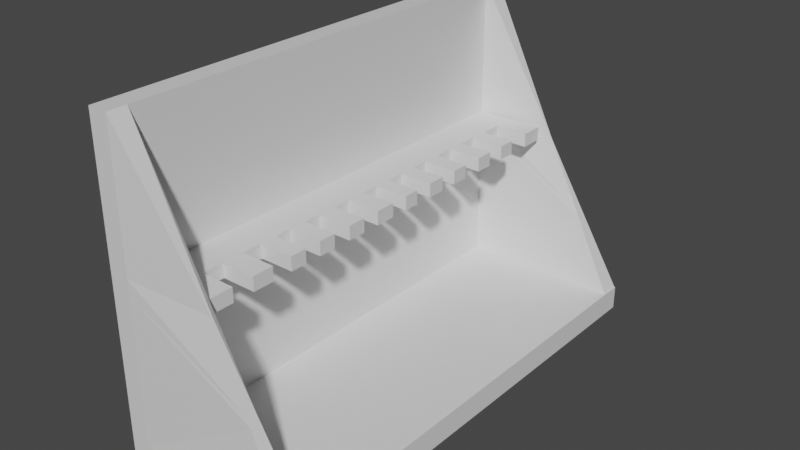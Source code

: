 # Source: GunRack.blend  (saved by Blender 2.80.75; exported with 4.5.12 LTS)
import bpy
from mathutils import Matrix  # noqa: F401  (used for matrix-valued properties, if any)

bpy.ops.wm.read_factory_settings(use_empty=True)
scene = bpy.context.scene
scene.name = 'Scene'

# ---- collections
col_collection = bpy.data.collections.new('Collection'); scene.collection.children.link(col_collection)

# ---- materials (node trees are filled in below, after node groups)
mat_material = bpy.data.materials.new('Material')
mat_material.alpha_threshold = 0.0
mat_material.use_transparent_shadow = False
mat_material.line_color = (0.0, 0.0, 0.0, 1.0)

# ---- material node trees
mat_material.use_nodes = True; mat_material.node_tree.nodes.clear()
_N = mat_material.node_tree.nodes; _L = mat_material.node_tree.links
n0 = _N.new('ShaderNodeOutputMaterial'); n0.name = 'Material Output'; n0.location = (300, 300)
n1 = _N.new('ShaderNodeBsdfPrincipled'); n1.name = 'Principled BSDF'; n1.location = (10, 300)
n1.distribution = 'GGX'
n1.subsurface_method = 'BURLEY'
n1.inputs[2].default_value = 0.4
n1.inputs[3].default_value = 1.45
n1.inputs[27].default_value = (0.0, 0.0, 0.0, 1.0)
n1.inputs[28].default_value = 1.0
_L.new(n1.outputs[0], n0.inputs[0])
n0.is_active_output = True

# ---- world
world_world = bpy.data.worlds.new('World'); scene.world = world_world
world_world.use_nodes = True; world_world.node_tree.nodes.clear()
_N = world_world.node_tree.nodes; _L = world_world.node_tree.links
n0 = _N.new('ShaderNodeOutputWorld'); n0.name = 'World Output'; n0.location = (300, 300)
n1 = _N.new('ShaderNodeBackground'); n1.name = 'Background'; n1.location = (10, 300)
n1.inputs[0].default_value = (0.05088, 0.05088, 0.05088, 1.0)
_L.new(n1.outputs[0], n0.inputs[0])
n0.is_active_output = True
world_world.color = (0.05088, 0.05088, 0.05088)
world_world.use_sun_shadow = False
world_world.sun_shadow_jitter_overblur = 0.0

# ---- meshes
me_cube = bpy.data.meshes.new('Cube')
me_cube.from_pydata([(1.0, 1.0, 1.0), (1.0, 1.0, -1.0), (1.0, -1.0, 1.0), (1.0, -1.0, -1.0), (-1.0, 1.0, 1.0), (-1.0, 1.0, -1.0), (-1.0, -1.0, 1.0), (-1.0, -1.0, -1.0), (1.0, 1.0, -0.8493), (-1.0, -1.0, -0.8493), (1.0, -1.0, -0.8493), (-1.0, 1.0, -0.8493), (-17.46, 1.0, -1.0), (-17.46, -1.0, -1.0), (-17.46, 1.0, -0.8493), (-17.46, -1.0, -0.8493), (-1.0, -0.9201, -1.0), (1.0, -0.9201, 1.0), (-1.0, -0.9201, 1.0), (1.0, -0.9201, -1.0), (1.0, -0.9201, -0.8493), (-1.0, -0.9201, -0.8493), (-17.46, -0.9201, -1.0), (-17.46, -0.9201, -0.8493), (-17.3, -1.0, -0.8493), (-9.546, -0.962, 0.12), (-9.546, -0.9581, 0.12), (-17.3, -0.9201, -0.8493), (-1.0, 0.9201, 1.0), (1.0, 0.9201, -1.0), (-1.0, 0.9201, -0.8493), (-17.46, 0.9201, -0.8493), (-1.0, 0.9201, -1.0), (1.0, 0.9201, 1.0), (1.0, 0.9201, -0.8493), (-17.46, 0.9201, -1.0), (-9.158, 0.9601, 0.0734), (-9.158, 0.96, 0.0734), (-17.35, 1.0, -0.8493), (-17.35, 0.9201, -0.8493), (-1.0, -1.0, 0.06285), (1.0, 1.0, 0.06285), (1.0, -1.0, 0.06285), (-1.0, 1.0, 0.06285), (1.0, -0.9201, 0.06285), (-1.0, -0.9201, 0.06285), (-13.48, -0.9812, -0.3712), (-13.48, -0.9389, -0.3712), (1.0, 0.9201, 0.06285), (-1.0, 0.9201, 0.06285), (-13.31, 0.9802, -0.3942), (-13.31, 0.9398, -0.3942), (-1.0, -1.0, 0.1496), (-13.11, -0.9795, -0.3257), (1.0, 1.0, 0.1496), (1.0, -1.0, 0.1496), (-1.0, 1.0, 0.1496), (1.0, -0.9201, 0.1496), (-1.0, -0.9201, 0.1496), (-13.11, -0.9406, -0.3257), (1.0, 0.9201, 0.1496), (-1.0, 0.9201, 0.1496), (-12.92, 0.9784, -0.3509), (-12.92, 0.9417, -0.3509), (-1.0, -0.7302, -1.0), (1.0, -0.7302, 1.0), (1.0, -0.7302, -0.8493), (-17.46, -0.7302, -1.0), (-1.0, -0.7302, 1.0), (1.0, -0.7302, -1.0), (-1.0, -0.7302, -0.8493), (-17.46, -0.7302, -0.8493), (-1.0, -0.7302, 0.06285), (1.0, -0.7302, 0.06285), (-1.0, -0.7302, 0.1496), (1.0, -0.7302, 0.1496), (-1.0, -0.818, -1.0), (1.0, -0.818, 1.0), (1.0, -0.818, -0.8493), (-17.46, -0.818, -1.0), (1.0, -0.818, 0.06285), (1.0, -0.818, 0.1496), (-1.0, -0.818, 1.0), (1.0, -0.818, -1.0), (-1.0, -0.818, -0.8493), (-17.46, -0.818, -0.8493), (-1.0, -0.818, 0.06285), (-1.0, -0.818, 0.1496), (-1.0, -0.6409, 1.0), (1.0, -0.6409, -1.0), (-1.0, -0.6409, -0.8493), (-17.46, -0.6409, -0.8493), (-1.0, -0.6409, 0.06285), (-1.0, -0.6409, 0.1496), (-1.0, -0.6409, -1.0), (1.0, -0.6409, 1.0), (1.0, -0.6409, -0.8493), (-17.46, -0.6409, -1.0), (1.0, -0.6409, 0.06285), (1.0, -0.6409, 0.1496), (-1.0, -0.5567, 1.0), (1.0, -0.5567, -1.0), (-1.0, -0.5567, -0.8493), (-17.46, -0.5567, -0.8493), (-1.0, -0.5567, 0.06285), (-1.0, -0.5567, 0.1496), (-1.0, -0.5567, -1.0), (1.0, -0.5567, 1.0), (1.0, -0.5567, -0.8493), (-17.46, -0.5567, -1.0), (1.0, -0.5567, 0.06285), (1.0, -0.5567, 0.1496), (-1.0, -0.4873, 1.0), (1.0, -0.4873, -1.0), (-1.0, -0.4873, -0.8493), (-17.46, -0.4873, -0.8493), (-1.0, -0.4873, 0.06285), (-1.0, -0.4873, 0.1496), (-1.0, -0.4873, -1.0), (1.0, -0.4873, 1.0), (1.0, -0.4873, -0.8493), (-17.46, -0.4873, -1.0), (1.0, -0.4873, 0.06285), (1.0, -0.4873, 0.1496), (-1.0, -0.4183, 1.0), (1.0, -0.4183, -1.0), (-1.0, -0.4183, -0.8493), (-17.46, -0.4183, -0.8493), (-1.0, -0.4183, 0.06285), (-1.0, -0.4183, 0.1496), (-1.0, -0.4183, -1.0), (1.0, -0.4183, 1.0), (1.0, -0.4183, -0.8493), (-17.46, -0.4183, -1.0), (1.0, -0.4183, 0.06285), (1.0, -0.4183, 0.1496), (-1.0, -0.3449, 1.0), (1.0, -0.3449, -1.0), (-1.0, -0.3449, -0.8493), (-17.46, -0.3449, -0.8493), (-1.0, -0.3449, 0.06285), (-1.0, -0.3449, 0.1496), (-1.0, -0.3449, -1.0), (1.0, -0.3449, 1.0), (1.0, -0.3449, -0.8493), (-17.46, -0.3449, -1.0), (1.0, -0.3449, 0.06285), (1.0, -0.3449, 0.1496), (-1.0, -0.2684, 1.0), (1.0, -0.2684, -1.0), (-1.0, -0.2684, -0.8493), (-17.46, -0.2684, -0.8493), (-1.0, -0.2684, 0.06285), (-1.0, -0.2684, 0.1496), (-1.0, -0.2684, -1.0), (1.0, -0.2684, 1.0), (1.0, -0.2684, -0.8493), (-17.46, -0.2684, -1.0), (1.0, -0.2684, 0.06285), (1.0, -0.2684, 0.1496), (-1.0, -0.1911, 1.0), (1.0, -0.1911, -1.0), (-1.0, -0.1911, -0.8493), (-17.46, -0.1911, -0.8493), (-1.0, -0.1911, 0.06285), (-1.0, -0.1911, 0.1496), (-1.0, -0.1911, -1.0), (1.0, -0.1911, 1.0), (1.0, -0.1911, -0.8493), (-17.46, -0.1911, -1.0), (1.0, -0.1911, 0.06285), (1.0, -0.1911, 0.1496), (-1.0, -0.1171, 1.0), (1.0, -0.1171, -1.0), (-1.0, -0.1171, -0.8493), (-17.46, -0.1171, -0.8493), (-1.0, -0.1171, 0.06285), (-1.0, -0.1171, 0.1496), (-1.0, -0.1171, -1.0), (1.0, -0.1171, 1.0), (1.0, -0.1171, -0.8493), (-17.46, -0.1171, -1.0), (1.0, -0.1171, 0.06285), (1.0, -0.1171, 0.1496), (-1.0, -0.03116, 1.0), (1.0, -0.03116, -1.0), (-1.0, -0.03116, -0.8493), (-17.46, -0.03116, -0.8493), (-1.0, -0.03116, 0.06285), (-1.0, -0.03116, 0.1496), (-1.0, -0.03116, -1.0), (1.0, -0.03116, 1.0), (1.0, -0.03116, -0.8493), (-17.46, -0.03116, -1.0), (1.0, -0.03116, 0.06285), (1.0, -0.03116, 0.1496), (-1.0, 0.04217, 1.0), (1.0, 0.04217, -1.0), (-1.0, 0.04217, -0.8493), (-17.46, 0.04217, -0.8493), (-1.0, 0.04217, 0.06285), (-1.0, 0.04217, 0.1496), (-1.0, 0.04217, -1.0), (1.0, 0.04217, 1.0), (1.0, 0.04217, -0.8493), (-17.46, 0.04217, -1.0), (1.0, 0.04217, 0.06285), (1.0, 0.04217, 0.1496), (-1.0, 0.108, 1.0), (1.0, 0.108, -1.0), (-1.0, 0.108, -0.8493), (-17.46, 0.108, -0.8493), (-1.0, 0.108, 0.06285), (-1.0, 0.108, 0.1496), (-1.0, 0.108, -1.0), (1.0, 0.108, 1.0), (1.0, 0.108, -0.8493), (-17.46, 0.108, -1.0), (1.0, 0.108, 0.06285), (1.0, 0.108, 0.1496), (-1.0, 0.1851, 1.0), (1.0, 0.1851, -1.0), (-1.0, 0.1851, -0.8493), (-17.46, 0.1851, -0.8493), (-1.0, 0.1851, 0.06285), (-1.0, 0.1851, 0.1496), (-1.0, 0.1851, -1.0), (1.0, 0.1851, 1.0), (1.0, 0.1851, -0.8493), (-17.46, 0.1851, -1.0), (1.0, 0.1851, 0.06285), (1.0, 0.1851, 0.1496), (-1.0, 0.2624, 1.0), (1.0, 0.2624, -1.0), (-1.0, 0.2624, -0.8493), (-17.46, 0.2624, -0.8493), (-1.0, 0.2624, 0.06285), (-1.0, 0.2624, 0.1496), (-1.0, 0.2624, -1.0), (1.0, 0.2624, 1.0), (1.0, 0.2624, -0.8493), (-17.46, 0.2624, -1.0), (1.0, 0.2624, 0.06285), (1.0, 0.2624, 0.1496), (-1.0, 0.3356, 1.0), (1.0, 0.3356, -1.0), (-1.0, 0.3356, -0.8493), (-17.46, 0.3356, -0.8493), (-1.0, 0.3356, 0.06285), (-1.0, 0.3356, 0.1496), (-1.0, 0.3356, -1.0), (1.0, 0.3356, 1.0), (1.0, 0.3356, -0.8493), (-17.46, 0.3356, -1.0), (1.0, 0.3356, 0.06285), (1.0, 0.3356, 0.1496), (-1.0, 0.4096, 1.0), (1.0, 0.4096, -1.0), (-1.0, 0.4096, -0.8493), (-17.46, 0.4096, -0.8493), (-1.0, 0.4096, 0.06285), (-1.0, 0.4096, 0.1496), (-1.0, 0.4096, -1.0), (1.0, 0.4096, 1.0), (1.0, 0.4096, -0.8493), (-17.46, 0.4096, -1.0), (1.0, 0.4096, 0.06285), (1.0, 0.4096, 0.1496), (-1.0, 0.496, 1.0), (1.0, 0.496, -1.0), (-1.0, 0.496, -0.8493), (-17.46, 0.496, -0.8493), (-1.0, 0.496, 0.06285), (-1.0, 0.496, 0.1496), (-1.0, 0.496, -1.0), (1.0, 0.496, 1.0), (1.0, 0.496, -0.8493), (-17.46, 0.496, -1.0), (1.0, 0.496, 0.06285), (1.0, 0.496, 0.1496), (-1.0, 0.5706, 1.0), (1.0, 0.5706, -1.0), (-1.0, 0.5706, -0.8493), (-17.46, 0.5706, -0.8493), (-1.0, 0.5706, 0.06285), (-1.0, 0.5706, 0.1496), (-1.0, 0.5706, -1.0), (1.0, 0.5706, 1.0), (1.0, 0.5706, -0.8493), (-17.46, 0.5706, -1.0), (1.0, 0.5706, 0.06285), (1.0, 0.5706, 0.1496), (-1.0, 0.65, 1.0), (1.0, 0.65, -1.0), (-1.0, 0.65, -0.8493), (-17.46, 0.65, -0.8493), (-1.0, 0.65, 0.06285), (-1.0, 0.65, 0.1496), (-1.0, 0.65, -1.0), (1.0, 0.65, 1.0), (1.0, 0.65, -0.8493), (-17.46, 0.65, -1.0), (1.0, 0.65, 0.06285), (1.0, 0.65, 0.1496), (-1.0, 0.7255, 1.0), (1.0, 0.7255, -1.0), (-1.0, 0.7255, -0.8493), (-17.46, 0.7255, -0.8493), (-1.0, 0.7255, 0.06285), (-1.0, 0.7255, 0.1496), (-1.0, 0.7255, -1.0), (1.0, 0.7255, 1.0), (1.0, 0.7255, -0.8493), (-17.46, 0.7255, -1.0), (1.0, 0.7255, 0.06285), (1.0, 0.7255, 0.1496), (-1.0, 0.8228, 1.0), (1.0, 0.8228, -1.0), (-1.0, 0.8228, -0.8493), (-17.46, 0.8228, -0.8493), (-1.0, 0.8228, 0.06285), (-1.0, 0.8228, 0.1496), (-1.0, 0.8228, -1.0), (1.0, 0.8228, 1.0), (1.0, 0.8228, -0.8493), (-17.46, 0.8228, -1.0), (1.0, 0.8228, 0.06285), (1.0, 0.8228, 0.1496), (-8.09, -0.9201, 0.1496), (-8.09, -0.9201, 0.06285), (-8.09, 0.9201, 0.1496), (-8.09, 0.9201, 0.06285), (-8.09, 0.8228, 0.06285), (-8.09, 0.8228, 0.1496), (-8.09, -0.7302, 0.1496), (-8.09, -0.7302, 0.06285), (-8.09, -0.818, 0.06285), (-8.09, -0.818, 0.1496), (-8.09, -0.6409, 0.06285), (-8.09, -0.6409, 0.1496), (-8.09, -0.5567, 0.1496), (-8.09, -0.5567, 0.06285), (-8.09, -0.4873, 0.06285), (-8.09, -0.4873, 0.1496), (-8.09, -0.4183, 0.1496), (-8.09, -0.4183, 0.06285), (-8.09, -0.3449, 0.06285), (-8.09, -0.3449, 0.1496), (-8.09, -0.2684, 0.1496), (-8.09, -0.2684, 0.06285), (-8.09, -0.1911, 0.06285), (-8.09, -0.1911, 0.1496), (-8.09, -0.1171, 0.1496), (-8.09, -0.1171, 0.06285), (-8.09, -0.03116, 0.06285), (-8.09, -0.03116, 0.1496), (-8.09, 0.04217, 0.1496), (-8.09, 0.04217, 0.06285), (-8.09, 0.108, 0.06285), (-8.09, 0.108, 0.1496), (-8.09, 0.1851, 0.1496), (-8.09, 0.1851, 0.06285), (-8.09, 0.2624, 0.06285), (-8.09, 0.2624, 0.1496), (-8.09, 0.3356, 0.1496), (-8.09, 0.3356, 0.06285), (-8.09, 0.4096, 0.06285), (-8.09, 0.4096, 0.1496), (-8.09, 0.496, 0.1496), (-8.09, 0.496, 0.06285), (-8.09, 0.5706, 0.06285), (-8.09, 0.5706, 0.1496), (-8.09, 0.65, 0.1496), (-8.09, 0.65, 0.06285), (-8.09, 0.7255, 0.06285), (-8.09, 0.7255, 0.1496), (-4.695, -0.818, 0.06285), (-4.695, -0.7302, 0.06285), (-4.695, -0.818, 0.1496), (-4.695, -0.7302, 0.1496), (-4.695, -0.6409, 0.1496), (-4.695, -0.6409, 0.06285), (-4.695, -0.5567, 0.06285), (-4.695, -0.5567, 0.1496), (-4.695, -0.4873, 0.1496), (-4.695, -0.4873, 0.06285), (-4.695, -0.4183, 0.06285), (-4.695, -0.4183, 0.1496), (-4.695, -0.3449, 0.1496), (-4.695, -0.3449, 0.06285), (-4.695, -0.2684, 0.06285), (-4.695, -0.2684, 0.1496), (-4.695, -0.1911, 0.1496), (-4.695, -0.1911, 0.06285), (-4.695, -0.1171, 0.06285), (-4.695, -0.1171, 0.1496), (-4.695, -0.03116, 0.1496), (-4.695, -0.03116, 0.06285), (-4.695, 0.04217, 0.06285), (-4.695, 0.04217, 0.1496), (-4.695, 0.108, 0.1496), (-4.695, 0.108, 0.06285), (-4.695, 0.1851, 0.06285), (-4.695, 0.1851, 0.1496), (-4.695, 0.2624, 0.1496), (-4.695, 0.2624, 0.06285), (-4.695, 0.3356, 0.06285), (-4.695, 0.3356, 0.1496), (-4.695, 0.4096, 0.1496), (-4.695, 0.4096, 0.06285), (-4.695, 0.496, 0.06285), (-4.695, 0.496, 0.1496), (-4.695, 0.5706, 0.1496), (-4.695, 0.5706, 0.06285), (-4.695, 0.65, 0.06285), (-4.695, 0.65, 0.1496), (-4.695, 0.7255, 0.1496), (-4.695, 0.7255, 0.06285), (-4.695, 0.8228, 0.06285), (-4.695, 0.8228, 0.1496)], [], [(17, 18, 6, 2), (55, 2, 6, 52), (43, 11, 38, 50), (16, 19, 3, 7), (57, 17, 2, 55), (56, 4, 0, 54), (5, 11, 8, 1), (19, 20, 10, 3), (7, 9, 15, 13), (3, 10, 9, 7), (35, 31, 14, 12), (16, 7, 13, 22), (30, 11, 14, 31), (11, 5, 12, 14), (9, 21, 23, 15), (76, 16, 22, 79), (13, 15, 23, 22), (83, 78, 20, 19), (81, 77, 17, 57), (76, 83, 19, 16), (21, 9, 24, 27), (77, 82, 18, 17), (53, 25, 26, 59), (45, 21, 27, 47), (52, 6, 25, 53), (6, 18, 26, 25), (0, 4, 28, 33), (5, 1, 29, 32), (54, 0, 33, 60), (1, 8, 34, 29), (5, 32, 35, 12), (318, 30, 31, 319), (325, 319, 31, 35), (321, 316, 28, 61), (63, 36, 37, 62), (28, 4, 37, 36), (11, 30, 39, 38), (61, 28, 36, 63), (30, 49, 51, 39), (39, 51, 50, 38), (318, 320, 49, 30), (8, 41, 48, 34), (9, 40, 46, 24), (58, 45, 47, 59), (24, 46, 47, 27), (78, 80, 44, 20), (11, 43, 41, 8), (20, 44, 42, 10), (56, 43, 50, 62), (10, 42, 40, 9), (4, 56, 62, 37), (18, 58, 59, 26), (49, 61, 63, 51), (51, 63, 62, 50), (105, 117, 343, 340), (41, 54, 60, 48), (40, 52, 53, 46), (46, 53, 59, 47), (80, 81, 57, 44), (43, 56, 54, 41), (44, 57, 55, 42), (42, 55, 52, 40), (98, 99, 75, 73), (224, 212, 401, 402), (96, 98, 73, 66), (84, 86, 72, 70), (87, 82, 68, 74), (79, 85, 71, 67), (84, 70, 71, 85), (95, 88, 68, 65), (94, 89, 69, 64), (99, 95, 65, 75), (89, 96, 66, 69), (94, 64, 67, 97), (21, 84, 85, 23), (22, 23, 85, 79), (58, 18, 82, 87), (21, 45, 86, 84), (176, 177, 352, 353), (73, 75, 81, 80), (66, 73, 80, 78), (65, 68, 82, 77), (64, 69, 83, 76), (75, 65, 77, 81), (69, 66, 78, 83), (64, 76, 79, 67), (106, 94, 97, 109), (101, 108, 96, 89), (111, 107, 95, 99), (106, 101, 89, 94), (107, 100, 88, 95), (108, 110, 98, 96), (110, 111, 99, 98), (284, 272, 369, 370), (70, 72, 92, 90), (74, 68, 88, 93), (67, 71, 91, 97), (70, 90, 91, 71), (122, 123, 111, 110), (120, 122, 110, 108), (119, 112, 100, 107), (118, 113, 101, 106), (123, 119, 107, 111), (113, 120, 108, 101), (118, 106, 109, 121), (177, 176, 394, 395), (90, 92, 104, 102), (93, 88, 100, 105), (97, 91, 103, 109), (90, 102, 103, 91), (130, 118, 121, 133), (125, 132, 120, 113), (135, 131, 119, 123), (130, 125, 113, 118), (131, 124, 112, 119), (132, 134, 122, 120), (134, 135, 123, 122), (237, 236, 362, 363), (102, 104, 116, 114), (105, 100, 112, 117), (109, 103, 115, 121), (102, 114, 115, 103), (146, 147, 135, 134), (144, 146, 134, 132), (143, 136, 124, 131), (142, 137, 125, 130), (147, 143, 131, 135), (137, 144, 132, 125), (142, 130, 133, 145), (165, 177, 395, 392), (114, 116, 128, 126), (117, 112, 124, 129), (121, 115, 127, 133), (114, 126, 127, 115), (154, 142, 145, 157), (149, 156, 144, 137), (159, 155, 143, 147), (154, 149, 137, 142), (155, 148, 136, 143), (156, 158, 146, 144), (158, 159, 147, 146), (49, 320, 332, 331), (126, 128, 140, 138), (129, 124, 136, 141), (133, 127, 139, 145), (126, 138, 139, 127), (170, 171, 159, 158), (168, 170, 158, 156), (167, 160, 148, 155), (166, 161, 149, 154), (171, 167, 155, 159), (161, 168, 156, 149), (166, 154, 157, 169), (236, 237, 404, 405), (138, 140, 152, 150), (141, 136, 148, 153), (145, 139, 151, 157), (138, 150, 151, 139), (178, 166, 169, 181), (173, 180, 168, 161), (183, 179, 167, 171), (178, 173, 161, 166), (179, 172, 160, 167), (180, 182, 170, 168), (182, 183, 171, 170), (116, 104, 341, 342), (150, 152, 164, 162), (153, 148, 160, 165), (157, 151, 163, 169), (150, 162, 163, 151), (194, 195, 183, 182), (192, 194, 182, 180), (191, 184, 172, 179), (190, 185, 173, 178), (195, 191, 179, 183), (185, 192, 180, 173), (190, 178, 181, 193), (297, 296, 414, 415), (162, 164, 176, 174), (165, 160, 172, 177), (169, 163, 175, 181), (162, 174, 175, 163), (202, 190, 193, 205), (197, 204, 192, 185), (207, 203, 191, 195), (202, 197, 185, 190), (203, 196, 184, 191), (204, 206, 194, 192), (206, 207, 195, 194), (225, 237, 363, 360), (174, 176, 188, 186), (177, 172, 184, 189), (181, 175, 187, 193), (174, 186, 187, 175), (218, 219, 207, 206), (216, 218, 206, 204), (215, 208, 196, 203), (214, 209, 197, 202), (219, 215, 203, 207), (209, 216, 204, 197), (214, 202, 205, 217), (176, 164, 393, 394), (186, 188, 200, 198), (189, 184, 196, 201), (193, 187, 199, 205), (186, 198, 199, 187), (226, 214, 217, 229), (221, 228, 216, 209), (231, 227, 215, 219), (226, 221, 209, 214), (227, 220, 208, 215), (228, 230, 218, 216), (230, 231, 219, 218), (296, 297, 372, 373), (198, 200, 212, 210), (201, 196, 208, 213), (205, 199, 211, 217), (198, 210, 211, 199), (242, 243, 231, 230), (240, 242, 230, 228), (239, 232, 220, 227), (238, 233, 221, 226), (243, 239, 227, 231), (233, 240, 228, 221), (238, 226, 229, 241), (285, 297, 415, 412), (210, 212, 224, 222), (213, 208, 220, 225), (217, 211, 223, 229), (210, 222, 223, 211), (250, 238, 241, 253), (245, 252, 240, 233), (255, 251, 239, 243), (250, 245, 233, 238), (251, 244, 232, 239), (252, 254, 242, 240), (254, 255, 243, 242), (321, 61, 330, 333), (222, 224, 236, 234), (225, 220, 232, 237), (229, 223, 235, 241), (222, 234, 235, 223), (266, 267, 255, 254), (264, 266, 254, 252), (263, 256, 244, 251), (262, 257, 245, 250), (267, 263, 251, 255), (257, 264, 252, 245), (262, 250, 253, 265), (129, 128, 386, 387), (234, 236, 248, 246), (237, 232, 244, 249), (241, 235, 247, 253), (234, 246, 247, 235), (274, 262, 265, 277), (269, 276, 264, 257), (279, 275, 263, 267), (274, 269, 257, 262), (275, 268, 256, 263), (276, 278, 266, 264), (278, 279, 267, 266), (128, 129, 344, 345), (246, 248, 260, 258), (249, 244, 256, 261), (253, 247, 259, 265), (246, 258, 259, 247), (290, 291, 279, 278), (288, 290, 278, 276), (287, 280, 268, 275), (286, 281, 269, 274), (291, 287, 275, 279), (281, 288, 276, 269), (286, 274, 277, 289), (117, 129, 387, 384), (258, 260, 272, 270), (261, 256, 268, 273), (265, 259, 271, 277), (258, 270, 271, 259), (298, 286, 289, 301), (293, 300, 288, 281), (303, 299, 287, 291), (298, 293, 281, 286), (299, 292, 280, 287), (300, 302, 290, 288), (302, 303, 291, 290), (236, 224, 361, 362), (270, 272, 284, 282), (273, 268, 280, 285), (277, 271, 283, 289), (270, 282, 283, 271), (314, 315, 303, 302), (312, 314, 302, 300), (311, 304, 292, 299), (310, 305, 293, 298), (315, 311, 299, 303), (305, 312, 300, 293), (310, 298, 301, 313), (188, 189, 396, 397), (282, 284, 296, 294), (285, 280, 292, 297), (289, 283, 295, 301), (282, 294, 295, 283), (322, 310, 313, 325), (317, 324, 312, 305), (327, 323, 311, 315), (322, 317, 305, 310), (323, 316, 304, 311), (324, 326, 314, 312), (326, 327, 315, 314), (189, 188, 354, 355), (294, 296, 308, 306), (297, 292, 304, 309), (301, 295, 307, 313), (294, 306, 307, 295), (48, 60, 327, 326), (34, 48, 326, 324), (33, 28, 316, 323), (32, 29, 317, 322), (60, 33, 323, 327), (29, 34, 324, 317), (32, 322, 325, 35), (296, 284, 413, 414), (306, 308, 320, 318), (309, 304, 316, 321), (313, 307, 319, 325), (306, 318, 319, 307), (332, 333, 330, 331), (329, 328, 337, 336), (335, 334, 339, 338), (341, 340, 343, 342), (345, 344, 347, 346), (349, 348, 351, 350), (353, 352, 355, 354), (357, 356, 359, 358), (361, 360, 363, 362), (365, 364, 367, 366), (369, 368, 371, 370), (373, 372, 375, 374), (86, 45, 329, 336), (117, 116, 342, 343), (273, 285, 371, 368), (58, 87, 337, 328), (164, 152, 349, 350), (285, 284, 370, 371), (224, 225, 360, 361), (153, 165, 351, 348), (165, 164, 350, 351), (212, 200, 357, 358), (45, 58, 328, 329), (104, 105, 340, 341), (272, 273, 368, 369), (201, 213, 359, 356), (92, 72, 335, 338), (213, 212, 358, 359), (260, 248, 365, 366), (74, 93, 339, 334), (152, 153, 348, 349), (72, 74, 334, 335), (87, 86, 336, 337), (93, 92, 338, 339), (320, 321, 333, 332), (249, 261, 367, 364), (140, 128, 345, 346), (261, 260, 366, 367), (61, 49, 331, 330), (308, 296, 373, 374), (200, 201, 356, 357), (129, 141, 347, 344), (141, 140, 346, 347), (297, 309, 375, 372), (188, 176, 353, 354), (309, 308, 374, 375), (248, 249, 364, 365), (177, 189, 355, 352), (376, 378, 379, 377), (381, 380, 383, 382), (385, 384, 387, 386), (389, 388, 391, 390), (393, 392, 395, 394), (397, 396, 399, 398), (401, 400, 403, 402), (405, 404, 407, 406), (409, 408, 411, 410), (413, 412, 415, 414), (417, 416, 419, 418), (116, 117, 384, 385), (72, 86, 376, 377), (284, 285, 412, 413), (213, 225, 403, 400), (104, 92, 381, 382), (225, 224, 402, 403), (272, 260, 409, 410), (164, 165, 392, 393), (93, 105, 383, 380), (87, 74, 379, 378), (105, 104, 382, 383), (261, 273, 411, 408), (152, 140, 389, 390), (273, 272, 410, 411), (320, 308, 417, 418), (212, 213, 400, 401), (141, 153, 391, 388), (153, 152, 390, 391), (74, 72, 377, 379), (309, 321, 419, 416), (86, 87, 378, 376), (200, 188, 397, 398), (92, 93, 380, 381), (321, 320, 418, 419), (260, 261, 408, 409), (189, 201, 399, 396), (201, 200, 398, 399), (248, 236, 405, 406), (140, 141, 388, 389), (308, 309, 416, 417), (237, 249, 407, 404), (128, 116, 385, 386), (249, 248, 406, 407)])
_uv = me_cube.uv_layers.new(name='UVMap')
_uv.uv.foreach_set('vector', [0.375, 0.24, 0.625, 0.24, 0.625, 0.25, 0.375, 0.25, 0.5187, 0.25, 0.625, 0.25, 0.625, 0.5, 0.5187, 0.5, 0.7579, 0.5, 0.6438, 0.5, 0.6438, 0.5, 0.7579, 0.5, 0.375, 0.99, 0.625, 0.99, 0.625, 1.0, 0.375, 1.0, 0.2687, 0.74, 0.375, 0.74, 0.375, 0.75, 0.2687, 0.75, 0.7687, 0.5, 0.875, 0.5, 0.875, 0.75, 0.7687, 0.75, 0.625, 0.5, 0.6438, 0.5, 0.6438, 0.75, 0.625, 0.75, 0.125, 0.74, 0.1438, 0.74, 0.1438, 0.75, 0.125, 0.75, 0.375, 0.5, 0.3938, 0.5, 0.3938, 0.5, 0.375, 0.5, 0.375, 0.25, 0.3938, 0.25, 0.3938, 0.5, 0.375, 0.5, 0.375, 0.74, 0.3938, 0.74, 0.3938, 0.75, 0.375, 0.75, 0.375, 0.99, 0.375, 1.0, 0.375, 1.0, 0.375, 0.99, 0.3938, 0.74, 0.3938, 0.75, 0.3938, 0.75, 0.3938, 0.74, 0.6438, 0.5, 0.625, 0.5, 0.625, 0.5, 0.6438, 0.5, 0.3938, 0.5, 0.3938, 0.51, 0.3938, 0.51, 0.3938, 0.5, 0.375, 0.9773, 0.375, 0.99, 0.375, 0.99, 0.375, 0.9773, 0.375, 0.5, 0.3938, 0.5, 0.3938, 0.51, 0.375, 0.51, 0.125, 0.7273, 0.1438, 0.7273, 0.1438, 0.74, 0.125, 0.74, 0.2687, 0.7273, 0.375, 0.7273, 0.375, 0.74, 0.2687, 0.74, 0.375, 0.9773, 0.625, 0.9773, 0.625, 0.99, 0.375, 0.99, 0.3938, 0.51, 0.3938, 0.5, 0.3938, 0.5, 0.3938, 0.51, 0.375, 0.2273, 0.625, 0.2273, 0.625, 0.24, 0.375, 0.24, 0.5187, 0.5, 0.625, 0.5, 0.625, 0.51, 0.5187, 0.51, 0.5079, 0.51, 0.3938, 0.51, 0.3938, 0.51, 0.5079, 0.51, 0.5187, 0.5, 0.625, 0.5, 0.625, 0.5, 0.5187, 0.5, 0.625, 0.25, 0.625, 0.24, 0.625, 0.24, 0.625, 0.25, 0.375, 0.0, 0.625, 0.0, 0.625, 0.00999, 0.375, 0.00999, 0.375, 0.75, 0.625, 0.75, 0.625, 0.76, 0.375, 0.76, 0.2687, 0.5, 0.375, 0.5, 0.375, 0.51, 0.2687, 0.51, 0.125, 0.5, 0.1438, 0.5, 0.1438, 0.51, 0.125, 0.51, 0.375, 0.75, 0.375, 0.76, 0.375, 0.76, 0.375, 0.75, 0.3938, 0.7278, 0.3938, 0.74, 0.3938, 0.74, 0.3938, 0.7278, 0.375, 0.7278, 0.3938, 0.7278, 0.3938, 0.74, 0.375, 0.74, 0.5187, 0.7278, 0.625, 0.7278, 0.625, 0.74, 0.5187, 0.74, 0.5187, 0.74, 0.625, 0.74, 0.625, 0.75, 0.5187, 0.75, 0.625, 0.00999, 0.625, 0.0, 0.625, 0.0, 0.625, 0.00999, 0.3938, 0.75, 0.3938, 0.74, 0.3938, 0.74, 0.3938, 0.75, 0.5187, 0.74, 0.625, 0.74, 0.625, 0.74, 0.5187, 0.74, 0.3938, 0.74, 0.5079, 0.74, 0.5079, 0.74, 0.3938, 0.74, 0.3938, 0.74, 0.5079, 0.74, 0.5079, 0.75, 0.3938, 0.75, 0.3938, 0.7278, 0.5079, 0.7278, 0.5079, 0.74, 0.3938, 0.74, 0.1438, 0.5, 0.2579, 0.5, 0.2579, 0.51, 0.1438, 0.51, 0.3938, 0.5, 0.5079, 0.5, 0.5079, 0.5, 0.3938, 0.5, 0.5187, 0.51, 0.5079, 0.51, 0.5079, 0.51, 0.5187, 0.51, 0.3938, 0.5, 0.5079, 0.5, 0.5079, 0.51, 0.3938, 0.51, 0.1438, 0.7273, 0.2579, 0.7273, 0.2579, 0.74, 0.1438, 0.74, 0.6438, 0.5, 0.7579, 0.5, 0.7579, 0.75, 0.6438, 0.75, 0.1438, 0.74, 0.2579, 0.74, 0.2579, 0.75, 0.1438, 0.75, 0.7687, 0.5, 0.7579, 0.5, 0.7579, 0.5, 0.7687, 0.5, 0.3938, 0.25, 0.5079, 0.25, 0.5079, 0.5, 0.3938, 0.5, 0.875, 0.5, 0.7687, 0.5, 0.7687, 0.5, 0.875, 0.5, 0.625, 0.51, 0.5187, 0.51, 0.5187, 0.51, 0.625, 0.51, 0.5079, 0.74, 0.5187, 0.74, 0.5187, 0.74, 0.5079, 0.74, 0.5079, 0.74, 0.5187, 0.74, 0.5187, 0.75, 0.5079, 0.75, 0.5187, 0.5554, 0.5187, 0.5641, 0.5187, 0.5641, 0.5187, 0.5554, 0.2579, 0.5, 0.2687, 0.5, 0.2687, 0.51, 0.2579, 0.51, 0.5079, 0.5, 0.5187, 0.5, 0.5187, 0.5, 0.5079, 0.5, 0.5079, 0.5, 0.5187, 0.5, 0.5187, 0.51, 0.5079, 0.51, 0.2579, 0.7273, 0.2687, 0.7273, 0.2687, 0.74, 0.2579, 0.74, 0.7579, 0.5, 0.7687, 0.5, 0.7687, 0.75, 0.7579, 0.75, 0.2579, 0.74, 0.2687, 0.74, 0.2687, 0.75, 0.2579, 0.75, 0.5079, 0.25, 0.5187, 0.25, 0.5187, 0.5, 0.5079, 0.5, 0.2579, 0.7051, 0.2687, 0.7051, 0.2687, 0.7163, 0.2579, 0.7163, 0.5079, 0.6481, 0.5079, 0.6385, 0.5079, 0.6385, 0.5079, 0.6481, 0.1438, 0.7051, 0.2579, 0.7051, 0.2579, 0.7163, 0.1438, 0.7163, 0.3938, 0.5227, 0.5079, 0.5227, 0.5079, 0.5337, 0.3938, 0.5337, 0.5187, 0.5227, 0.625, 0.5227, 0.625, 0.5337, 0.5187, 0.5337, 0.375, 0.5227, 0.3938, 0.5227, 0.3938, 0.5337, 0.375, 0.5337, 0.3938, 0.5227, 0.3938, 0.5337, 0.3938, 0.5337, 0.3938, 0.5227, 0.375, 0.2051, 0.625, 0.2051, 0.625, 0.2163, 0.375, 0.2163, 0.375, 0.9551, 0.625, 0.9551, 0.625, 0.9663, 0.375, 0.9663, 0.2687, 0.7051, 0.375, 0.7051, 0.375, 0.7163, 0.2687, 0.7163, 0.125, 0.7051, 0.1438, 0.7051, 0.1438, 0.7163, 0.125, 0.7163, 0.375, 0.9551, 0.375, 0.9663, 0.375, 0.9663, 0.375, 0.9551, 0.3938, 0.51, 0.3938, 0.5227, 0.3938, 0.5227, 0.3938, 0.51, 0.375, 0.51, 0.3938, 0.51, 0.3938, 0.5227, 0.375, 0.5227, 0.5187, 0.51, 0.625, 0.51, 0.625, 0.5227, 0.5187, 0.5227, 0.3938, 0.51, 0.5079, 0.51, 0.5079, 0.5227, 0.3938, 0.5227, 0.5079, 0.6104, 0.5187, 0.6104, 0.5187, 0.6104, 0.5079, 0.6104, 0.2579, 0.7163, 0.2687, 0.7163, 0.2687, 0.7273, 0.2579, 0.7273, 0.1438, 0.7163, 0.2579, 0.7163, 0.2579, 0.7273, 0.1438, 0.7273, 0.375, 0.2163, 0.625, 0.2163, 0.625, 0.2273, 0.375, 0.2273, 0.375, 0.9663, 0.625, 0.9663, 0.625, 0.9773, 0.375, 0.9773, 0.2687, 0.7163, 0.375, 0.7163, 0.375, 0.7273, 0.2687, 0.7273, 0.125, 0.7163, 0.1438, 0.7163, 0.1438, 0.7273, 0.125, 0.7273, 0.375, 0.9663, 0.375, 0.9773, 0.375, 0.9773, 0.375, 0.9663, 0.375, 0.9446, 0.375, 0.9551, 0.375, 0.9551, 0.375, 0.9446, 0.125, 0.6946, 0.1438, 0.6946, 0.1438, 0.7051, 0.125, 0.7051, 0.2687, 0.6946, 0.375, 0.6946, 0.375, 0.7051, 0.2687, 0.7051, 0.375, 0.9446, 0.625, 0.9446, 0.625, 0.9551, 0.375, 0.9551, 0.375, 0.1946, 0.625, 0.1946, 0.625, 0.2051, 0.375, 0.2051, 0.1438, 0.6946, 0.2579, 0.6946, 0.2579, 0.7051, 0.1438, 0.7051, 0.2579, 0.6946, 0.2687, 0.6946, 0.2687, 0.7051, 0.2579, 0.7051, 0.5079, 0.6963, 0.5079, 0.687, 0.5079, 0.687, 0.5079, 0.6963, 0.3938, 0.5337, 0.5079, 0.5337, 0.5079, 0.5449, 0.3938, 0.5449, 0.5187, 0.5337, 0.625, 0.5337, 0.625, 0.5449, 0.5187, 0.5449, 0.375, 0.5337, 0.3938, 0.5337, 0.3938, 0.5449, 0.375, 0.5449, 0.3938, 0.5337, 0.3938, 0.5449, 0.3938, 0.5449, 0.3938, 0.5337, 0.2579, 0.6859, 0.2687, 0.6859, 0.2687, 0.6946, 0.2579, 0.6946, 0.1438, 0.6859, 0.2579, 0.6859, 0.2579, 0.6946, 0.1438, 0.6946, 0.375, 0.1859, 0.625, 0.1859, 0.625, 0.1946, 0.375, 0.1946, 0.375, 0.9359, 0.625, 0.9359, 0.625, 0.9446, 0.375, 0.9446, 0.2687, 0.6859, 0.375, 0.6859, 0.375, 0.6946, 0.2687, 0.6946, 0.125, 0.6859, 0.1438, 0.6859, 0.1438, 0.6946, 0.125, 0.6946, 0.375, 0.9359, 0.375, 0.9446, 0.375, 0.9446, 0.375, 0.9359, 0.5187, 0.6104, 0.5079, 0.6104, 0.5079, 0.6104, 0.5187, 0.6104, 0.3938, 0.5449, 0.5079, 0.5449, 0.5079, 0.5554, 0.3938, 0.5554, 0.5187, 0.5449, 0.625, 0.5449, 0.625, 0.5554, 0.5187, 0.5554, 0.375, 0.5449, 0.3938, 0.5449, 0.3938, 0.5554, 0.375, 0.5554, 0.3938, 0.5449, 0.3938, 0.5554, 0.3938, 0.5554, 0.3938, 0.5449, 0.375, 0.9273, 0.375, 0.9359, 0.375, 0.9359, 0.375, 0.9273, 0.125, 0.6773, 0.1438, 0.6773, 0.1438, 0.6859, 0.125, 0.6859, 0.2687, 0.6773, 0.375, 0.6773, 0.375, 0.6859, 0.2687, 0.6859, 0.375, 0.9273, 0.625, 0.9273, 0.625, 0.9359, 0.375, 0.9359, 0.375, 0.1773, 0.625, 0.1773, 0.625, 0.1859, 0.375, 0.1859, 0.1438, 0.6773, 0.2579, 0.6773, 0.2579, 0.6859, 0.1438, 0.6859, 0.2579, 0.6773, 0.2687, 0.6773, 0.2687, 0.6859, 0.2579, 0.6859, 0.5187, 0.6578, 0.5079, 0.6578, 0.5079, 0.6578, 0.5187, 0.6578, 0.3938, 0.5554, 0.5079, 0.5554, 0.5079, 0.5641, 0.3938, 0.5641, 0.5187, 0.5554, 0.625, 0.5554, 0.625, 0.5641, 0.5187, 0.5641, 0.375, 0.5554, 0.3938, 0.5554, 0.3938, 0.5641, 0.375, 0.5641, 0.3938, 0.5554, 0.3938, 0.5641, 0.3938, 0.5641, 0.3938, 0.5554, 0.2579, 0.6681, 0.2687, 0.6681, 0.2687, 0.6773, 0.2579, 0.6773, 0.1438, 0.6681, 0.2579, 0.6681, 0.2579, 0.6773, 0.1438, 0.6773, 0.375, 0.1681, 0.625, 0.1681, 0.625, 0.1773, 0.375, 0.1773, 0.375, 0.9181, 0.625, 0.9181, 0.625, 0.9273, 0.375, 0.9273, 0.2687, 0.6681, 0.375, 0.6681, 0.375, 0.6773, 0.2687, 0.6773, 0.125, 0.6681, 0.1438, 0.6681, 0.1438, 0.6773, 0.125, 0.6773, 0.375, 0.9181, 0.375, 0.9273, 0.375, 0.9273, 0.375, 0.9181, 0.5187, 0.6011, 0.5187, 0.6104, 0.5187, 0.6104, 0.5187, 0.6011, 0.3938, 0.5641, 0.5079, 0.5641, 0.5079, 0.5727, 0.3938, 0.5727, 0.5187, 0.5641, 0.625, 0.5641, 0.625, 0.5727, 0.5187, 0.5727, 0.375, 0.5641, 0.3938, 0.5641, 0.3938, 0.5727, 0.375, 0.5727, 0.3938, 0.5641, 0.3938, 0.5727, 0.3938, 0.5727, 0.3938, 0.5641, 0.375, 0.9085, 0.375, 0.9181, 0.375, 0.9181, 0.375, 0.9085, 0.125, 0.6585, 0.1438, 0.6585, 0.1438, 0.6681, 0.125, 0.6681, 0.2687, 0.6585, 0.375, 0.6585, 0.375, 0.6681, 0.2687, 0.6681, 0.375, 0.9085, 0.625, 0.9085, 0.625, 0.9181, 0.375, 0.9181, 0.375, 0.1585, 0.625, 0.1585, 0.625, 0.1681, 0.375, 0.1681, 0.1438, 0.6585, 0.2579, 0.6585, 0.2579, 0.6681, 0.1438, 0.6681, 0.2579, 0.6585, 0.2687, 0.6585, 0.2687, 0.6681, 0.2579, 0.6681, 0.5079, 0.74, 0.5079, 0.7278, 0.5079, 0.7278, 0.5079, 0.74, 0.3938, 0.5727, 0.5079, 0.5727, 0.5079, 0.5819, 0.3938, 0.5819, 0.5187, 0.5727, 0.625, 0.5727, 0.625, 0.5819, 0.5187, 0.5819, 0.375, 0.5727, 0.3938, 0.5727, 0.3938, 0.5819, 0.375, 0.5819, 0.3938, 0.5727, 0.3938, 0.5819, 0.3938, 0.5819, 0.3938, 0.5727, 0.2579, 0.6489, 0.2687, 0.6489, 0.2687, 0.6585, 0.2579, 0.6585, 0.1438, 0.6489, 0.2579, 0.6489, 0.2579, 0.6585, 0.1438, 0.6585, 0.375, 0.1489, 0.625, 0.1489, 0.625, 0.1585, 0.375, 0.1585, 0.375, 0.8989, 0.625, 0.8989, 0.625, 0.9085, 0.375, 0.9085, 0.2687, 0.6489, 0.375, 0.6489, 0.375, 0.6585, 0.2687, 0.6585, 0.125, 0.6489, 0.1438, 0.6489, 0.1438, 0.6585, 0.125, 0.6585, 0.375, 0.8989, 0.375, 0.9085, 0.375, 0.9085, 0.375, 0.8989, 0.5079, 0.6578, 0.5187, 0.6578, 0.5187, 0.6578, 0.5079, 0.6578, 0.3938, 0.5819, 0.5079, 0.5819, 0.5079, 0.5915, 0.3938, 0.5915, 0.5187, 0.5819, 0.625, 0.5819, 0.625, 0.5915, 0.5187, 0.5915, 0.375, 0.5819, 0.3938, 0.5819, 0.3938, 0.5915, 0.375, 0.5915, 0.3938, 0.5819, 0.3938, 0.5915, 0.3938, 0.5915, 0.3938, 0.5819, 0.375, 0.8896, 0.375, 0.8989, 0.375, 0.8989, 0.375, 0.8896, 0.125, 0.6396, 0.1438, 0.6396, 0.1438, 0.6489, 0.125, 0.6489, 0.2687, 0.6396, 0.375, 0.6396, 0.375, 0.6489, 0.2687, 0.6489, 0.375, 0.8896, 0.625, 0.8896, 0.625, 0.8989, 0.375, 0.8989, 0.375, 0.1396, 0.625, 0.1396, 0.625, 0.1489, 0.375, 0.1489, 0.1438, 0.6396, 0.2579, 0.6396, 0.2579, 0.6489, 0.1438, 0.6489, 0.2579, 0.6396, 0.2687, 0.6396, 0.2687, 0.6489, 0.2579, 0.6489, 0.5079, 0.5641, 0.5079, 0.5554, 0.5079, 0.5554, 0.5079, 0.5641, 0.3938, 0.5915, 0.5079, 0.5915, 0.5079, 0.6011, 0.3938, 0.6011, 0.5187, 0.5915, 0.625, 0.5915, 0.625, 0.6011, 0.5187, 0.6011, 0.375, 0.5915, 0.3938, 0.5915, 0.3938, 0.6011, 0.375, 0.6011, 0.3938, 0.5915, 0.3938, 0.6011, 0.3938, 0.6011, 0.3938, 0.5915, 0.2579, 0.6289, 0.2687, 0.6289, 0.2687, 0.6396, 0.2579, 0.6396, 0.1438, 0.6289, 0.2579, 0.6289, 0.2579, 0.6396, 0.1438, 0.6396, 0.375, 0.1289, 0.625, 0.1289, 0.625, 0.1396, 0.375, 0.1396, 0.375, 0.8789, 0.625, 0.8789, 0.625, 0.8896, 0.375, 0.8896, 0.2687, 0.6289, 0.375, 0.6289, 0.375, 0.6396, 0.2687, 0.6396, 0.125, 0.6289, 0.1438, 0.6289, 0.1438, 0.6396, 0.125, 0.6396, 0.375, 0.8789, 0.375, 0.8896, 0.375, 0.8896, 0.375, 0.8789, 0.5187, 0.7063, 0.5079, 0.7063, 0.5079, 0.7063, 0.5187, 0.7063, 0.3938, 0.6011, 0.5079, 0.6011, 0.5079, 0.6104, 0.3938, 0.6104, 0.5187, 0.6011, 0.625, 0.6011, 0.625, 0.6104, 0.5187, 0.6104, 0.375, 0.6011, 0.3938, 0.6011, 0.3938, 0.6104, 0.375, 0.6104, 0.3938, 0.6011, 0.3938, 0.6104, 0.3938, 0.6104, 0.3938, 0.6011, 0.375, 0.8697, 0.375, 0.8789, 0.375, 0.8789, 0.375, 0.8697, 0.125, 0.6197, 0.1438, 0.6197, 0.1438, 0.6289, 0.125, 0.6289, 0.2687, 0.6197, 0.375, 0.6197, 0.375, 0.6289, 0.2687, 0.6289, 0.375, 0.8697, 0.625, 0.8697, 0.625, 0.8789, 0.375, 0.8789, 0.375, 0.1197, 0.625, 0.1197, 0.625, 0.1289, 0.375, 0.1289, 0.1438, 0.6197, 0.2579, 0.6197, 0.2579, 0.6289, 0.1438, 0.6289, 0.2579, 0.6197, 0.2687, 0.6197, 0.2687, 0.6289, 0.2579, 0.6289, 0.5187, 0.6481, 0.5187, 0.6578, 0.5187, 0.6578, 0.5187, 0.6481, 0.3938, 0.6104, 0.5079, 0.6104, 0.5079, 0.6211, 0.3938, 0.6211, 0.5187, 0.6104, 0.625, 0.6104, 0.625, 0.6211, 0.5187, 0.6211, 0.375, 0.6104, 0.3938, 0.6104, 0.3938, 0.6211, 0.375, 0.6211, 0.3938, 0.6104, 0.3938, 0.6211, 0.3938, 0.6211, 0.3938, 0.6104, 0.2579, 0.6115, 0.2687, 0.6115, 0.2687, 0.6197, 0.2579, 0.6197, 0.1438, 0.6115, 0.2579, 0.6115, 0.2579, 0.6197, 0.1438, 0.6197, 0.375, 0.1115, 0.625, 0.1115, 0.625, 0.1197, 0.375, 0.1197, 0.375, 0.8615, 0.625, 0.8615, 0.625, 0.8697, 0.375, 0.8697, 0.2687, 0.6115, 0.375, 0.6115, 0.375, 0.6197, 0.2687, 0.6197, 0.125, 0.6115, 0.1438, 0.6115, 0.1438, 0.6197, 0.125, 0.6197, 0.375, 0.8615, 0.375, 0.8697, 0.375, 0.8697, 0.375, 0.8615, 0.5079, 0.6104, 0.5079, 0.6011, 0.5079, 0.6011, 0.5079, 0.6104, 0.3938, 0.6211, 0.5079, 0.6211, 0.5079, 0.6303, 0.3938, 0.6303, 0.5187, 0.6211, 0.625, 0.6211, 0.625, 0.6303, 0.5187, 0.6303, 0.375, 0.6211, 0.3938, 0.6211, 0.3938, 0.6303, 0.375, 0.6303, 0.3938, 0.6211, 0.3938, 0.6303, 0.3938, 0.6303, 0.3938, 0.6211, 0.375, 0.8519, 0.375, 0.8615, 0.375, 0.8615, 0.375, 0.8519, 0.125, 0.6019, 0.1438, 0.6019, 0.1438, 0.6115, 0.125, 0.6115, 0.2687, 0.6019, 0.375, 0.6019, 0.375, 0.6115, 0.2687, 0.6115, 0.375, 0.8519, 0.625, 0.8519, 0.625, 0.8615, 0.375, 0.8615, 0.375, 0.1019, 0.625, 0.1019, 0.625, 0.1115, 0.375, 0.1115, 0.1438, 0.6019, 0.2579, 0.6019, 0.2579, 0.6115, 0.1438, 0.6115, 0.2579, 0.6019, 0.2687, 0.6019, 0.2687, 0.6115, 0.2579, 0.6115, 0.5079, 0.7063, 0.5187, 0.7063, 0.5187, 0.7063, 0.5079, 0.7063, 0.3938, 0.6303, 0.5079, 0.6303, 0.5079, 0.6385, 0.3938, 0.6385, 0.5187, 0.6303, 0.625, 0.6303, 0.625, 0.6385, 0.5187, 0.6385, 0.375, 0.6303, 0.3938, 0.6303, 0.3938, 0.6385, 0.375, 0.6385, 0.3938, 0.6303, 0.3938, 0.6385, 0.3938, 0.6385, 0.3938, 0.6303, 0.2579, 0.5922, 0.2687, 0.5922, 0.2687, 0.6019, 0.2579, 0.6019, 0.1438, 0.5922, 0.2579, 0.5922, 0.2579, 0.6019, 0.1438, 0.6019, 0.375, 0.0922, 0.625, 0.0922, 0.625, 0.1019, 0.375, 0.1019, 0.375, 0.8422, 0.625, 0.8422, 0.625, 0.8519, 0.375, 0.8519, 0.2687, 0.5922, 0.375, 0.5922, 0.375, 0.6019, 0.2687, 0.6019, 0.125, 0.5922, 0.1438, 0.5922, 0.1438, 0.6019, 0.125, 0.6019, 0.375, 0.8422, 0.375, 0.8519, 0.375, 0.8519, 0.375, 0.8422, 0.5187, 0.6963, 0.5187, 0.7063, 0.5187, 0.7063, 0.5187, 0.6963, 0.3938, 0.6385, 0.5079, 0.6385, 0.5079, 0.6481, 0.3938, 0.6481, 0.5187, 0.6385, 0.625, 0.6385, 0.625, 0.6481, 0.5187, 0.6481, 0.375, 0.6385, 0.3938, 0.6385, 0.3938, 0.6481, 0.375, 0.6481, 0.3938, 0.6385, 0.3938, 0.6481, 0.3938, 0.6481, 0.3938, 0.6385, 0.375, 0.8331, 0.375, 0.8422, 0.375, 0.8422, 0.375, 0.8331, 0.125, 0.5831, 0.1438, 0.5831, 0.1438, 0.5922, 0.125, 0.5922, 0.2687, 0.5831, 0.375, 0.5831, 0.375, 0.5922, 0.2687, 0.5922, 0.375, 0.8331, 0.625, 0.8331, 0.625, 0.8422, 0.375, 0.8422, 0.375, 0.08305, 0.625, 0.08305, 0.625, 0.0922, 0.375, 0.0922, 0.1438, 0.5831, 0.2579, 0.5831, 0.2579, 0.5922, 0.1438, 0.5922, 0.2579, 0.5831, 0.2687, 0.5831, 0.2687, 0.5922, 0.2579, 0.5922, 0.5187, 0.7278, 0.5187, 0.74, 0.5187, 0.74, 0.5187, 0.7278, 0.3938, 0.6481, 0.5079, 0.6481, 0.5079, 0.6578, 0.3938, 0.6578, 0.5187, 0.6481, 0.625, 0.6481, 0.625, 0.6578, 0.5187, 0.6578, 0.375, 0.6481, 0.3938, 0.6481, 0.3938, 0.6578, 0.375, 0.6578, 0.3938, 0.6481, 0.3938, 0.6578, 0.3938, 0.6578, 0.3938, 0.6481, 0.2579, 0.5738, 0.2687, 0.5738, 0.2687, 0.5831, 0.2579, 0.5831, 0.1438, 0.5738, 0.2579, 0.5738, 0.2579, 0.5831, 0.1438, 0.5831, 0.375, 0.0738, 0.625, 0.0738, 0.625, 0.08305, 0.375, 0.08305, 0.375, 0.8238, 0.625, 0.8238, 0.625, 0.8331, 0.375, 0.8331, 0.2687, 0.5738, 0.375, 0.5738, 0.375, 0.5831, 0.2687, 0.5831, 0.125, 0.5738, 0.1438, 0.5738, 0.1438, 0.5831, 0.125, 0.5831, 0.375, 0.8238, 0.375, 0.8331, 0.375, 0.8331, 0.375, 0.8238, 0.5187, 0.5727, 0.5079, 0.5727, 0.5079, 0.5727, 0.5187, 0.5727, 0.3938, 0.6578, 0.5079, 0.6578, 0.5079, 0.6669, 0.3938, 0.6669, 0.5187, 0.6578, 0.625, 0.6578, 0.625, 0.6669, 0.5187, 0.6669, 0.375, 0.6578, 0.3938, 0.6578, 0.3938, 0.6669, 0.375, 0.6669, 0.3938, 0.6578, 0.3938, 0.6669, 0.3938, 0.6669, 0.3938, 0.6578, 0.375, 0.813, 0.375, 0.8238, 0.375, 0.8238, 0.375, 0.813, 0.125, 0.563, 0.1438, 0.563, 0.1438, 0.5738, 0.125, 0.5738, 0.2687, 0.563, 0.375, 0.563, 0.375, 0.5738, 0.2687, 0.5738, 0.375, 0.813, 0.625, 0.813, 0.625, 0.8238, 0.375, 0.8238, 0.375, 0.063, 0.625, 0.063, 0.625, 0.0738, 0.375, 0.0738, 0.1438, 0.563, 0.2579, 0.563, 0.2579, 0.5738, 0.1438, 0.5738, 0.2579, 0.563, 0.2687, 0.563, 0.2687, 0.5738, 0.2579, 0.5738, 0.5079, 0.5727, 0.5187, 0.5727, 0.5187, 0.5727, 0.5079, 0.5727, 0.3938, 0.6669, 0.5079, 0.6669, 0.5079, 0.6762, 0.3938, 0.6762, 0.5187, 0.6669, 0.625, 0.6669, 0.625, 0.6762, 0.5187, 0.6762, 0.375, 0.6669, 0.3938, 0.6669, 0.3938, 0.6762, 0.375, 0.6762, 0.3938, 0.6669, 0.3938, 0.6762, 0.3938, 0.6762, 0.3938, 0.6669, 0.2579, 0.5537, 0.2687, 0.5537, 0.2687, 0.563, 0.2579, 0.563, 0.1438, 0.5537, 0.2579, 0.5537, 0.2579, 0.563, 0.1438, 0.563, 0.375, 0.05367, 0.625, 0.05367, 0.625, 0.063, 0.375, 0.063, 0.375, 0.8037, 0.625, 0.8037, 0.625, 0.813, 0.375, 0.813, 0.2687, 0.5537, 0.375, 0.5537, 0.375, 0.563, 0.2687, 0.563, 0.125, 0.5537, 0.1438, 0.5537, 0.1438, 0.563, 0.125, 0.563, 0.375, 0.8037, 0.375, 0.813, 0.375, 0.813, 0.375, 0.8037, 0.5187, 0.5641, 0.5187, 0.5727, 0.5187, 0.5727, 0.5187, 0.5641, 0.3938, 0.6762, 0.5079, 0.6762, 0.5079, 0.687, 0.3938, 0.687, 0.5187, 0.6762, 0.625, 0.6762, 0.625, 0.687, 0.5187, 0.687, 0.375, 0.6762, 0.3938, 0.6762, 0.3938, 0.687, 0.375, 0.687, 0.3938, 0.6762, 0.3938, 0.687, 0.3938, 0.687, 0.3938, 0.6762, 0.375, 0.7937, 0.375, 0.8037, 0.375, 0.8037, 0.375, 0.7937, 0.125, 0.5437, 0.1438, 0.5437, 0.1438, 0.5537, 0.125, 0.5537, 0.2687, 0.5437, 0.375, 0.5437, 0.375, 0.5537, 0.2687, 0.5537, 0.375, 0.7937, 0.625, 0.7937, 0.625, 0.8037, 0.375, 0.8037, 0.375, 0.04375, 0.625, 0.04375, 0.625, 0.05367, 0.375, 0.05367, 0.1438, 0.5437, 0.2579, 0.5437, 0.2579, 0.5537, 0.1438, 0.5537, 0.2579, 0.5437, 0.2687, 0.5437, 0.2687, 0.5537, 0.2579, 0.5537, 0.5079, 0.6578, 0.5079, 0.6481, 0.5079, 0.6481, 0.5079, 0.6578, 0.3938, 0.687, 0.5079, 0.687, 0.5079, 0.6963, 0.3938, 0.6963, 0.5187, 0.687, 0.625, 0.687, 0.625, 0.6963, 0.5187, 0.6963, 0.375, 0.687, 0.3938, 0.687, 0.3938, 0.6963, 0.375, 0.6963, 0.3938, 0.687, 0.3938, 0.6963, 0.3938, 0.6963, 0.3938, 0.687, 0.2579, 0.5343, 0.2687, 0.5343, 0.2687, 0.5437, 0.2579, 0.5437, 0.1438, 0.5343, 0.2579, 0.5343, 0.2579, 0.5437, 0.1438, 0.5437, 0.375, 0.03431, 0.625, 0.03431, 0.625, 0.04375, 0.375, 0.04375, 0.375, 0.7843, 0.625, 0.7843, 0.625, 0.7937, 0.375, 0.7937, 0.2687, 0.5343, 0.375, 0.5343, 0.375, 0.5437, 0.2687, 0.5437, 0.125, 0.5343, 0.1438, 0.5343, 0.1438, 0.5437, 0.125, 0.5437, 0.375, 0.7843, 0.375, 0.7937, 0.375, 0.7937, 0.375, 0.7843, 0.5079, 0.6211, 0.5187, 0.6211, 0.5187, 0.6211, 0.5079, 0.6211, 0.3938, 0.6963, 0.5079, 0.6963, 0.5079, 0.7063, 0.3938, 0.7063, 0.5187, 0.6963, 0.625, 0.6963, 0.625, 0.7063, 0.5187, 0.7063, 0.375, 0.6963, 0.3938, 0.6963, 0.3938, 0.7063, 0.375, 0.7063, 0.3938, 0.6963, 0.3938, 0.7063, 0.3938, 0.7063, 0.3938, 0.6963, 0.375, 0.7722, 0.375, 0.7843, 0.375, 0.7843, 0.375, 0.7722, 0.125, 0.5222, 0.1438, 0.5222, 0.1438, 0.5343, 0.125, 0.5343, 0.2687, 0.5222, 0.375, 0.5222, 0.375, 0.5343, 0.2687, 0.5343, 0.375, 0.7722, 0.625, 0.7722, 0.625, 0.7843, 0.375, 0.7843, 0.375, 0.02215, 0.625, 0.02215, 0.625, 0.03431, 0.375, 0.03431, 0.1438, 0.5222, 0.2579, 0.5222, 0.2579, 0.5343, 0.1438, 0.5343, 0.2579, 0.5222, 0.2687, 0.5222, 0.2687, 0.5343, 0.2579, 0.5343, 0.5187, 0.6211, 0.5079, 0.6211, 0.5079, 0.6211, 0.5187, 0.6211, 0.3938, 0.7063, 0.5079, 0.7063, 0.5079, 0.7157, 0.3938, 0.7157, 0.5187, 0.7063, 0.625, 0.7063, 0.625, 0.7157, 0.5187, 0.7157, 0.375, 0.7063, 0.3938, 0.7063, 0.3938, 0.7157, 0.375, 0.7157, 0.3938, 0.7063, 0.3938, 0.7157, 0.3938, 0.7157, 0.3938, 0.7063, 0.2579, 0.51, 0.2687, 0.51, 0.2687, 0.5222, 0.2579, 0.5222, 0.1438, 0.51, 0.2579, 0.51, 0.2579, 0.5222, 0.1438, 0.5222, 0.375, 0.00999, 0.625, 0.00999, 0.625, 0.02215, 0.375, 0.02215, 0.375, 0.76, 0.625, 0.76, 0.625, 0.7722, 0.375, 0.7722, 0.2687, 0.51, 0.375, 0.51, 0.375, 0.5222, 0.2687, 0.5222, 0.125, 0.51, 0.1438, 0.51, 0.1438, 0.5222, 0.125, 0.5222, 0.375, 0.76, 0.375, 0.7722, 0.375, 0.7722, 0.375, 0.76, 0.5079, 0.7063, 0.5079, 0.6963, 0.5079, 0.6963, 0.5079, 0.7063, 0.3938, 0.7157, 0.5079, 0.7157, 0.5079, 0.7278, 0.3938, 0.7278, 0.5187, 0.7157, 0.625, 0.7157, 0.625, 0.7278, 0.5187, 0.7278, 0.375, 0.7157, 0.3938, 0.7157, 0.3938, 0.7278, 0.375, 0.7278, 0.3938, 0.7157, 0.3938, 0.7278, 0.3938, 0.7278, 0.3938, 0.7157, 0.5079, 0.7278, 0.5187, 0.7278, 0.5187, 0.74, 0.5079, 0.74, 0.5079, 0.51, 0.5187, 0.51, 0.5187, 0.5227, 0.5079, 0.5227, 0.5079, 0.5337, 0.5187, 0.5337, 0.5187, 0.5449, 0.5079, 0.5449, 0.5079, 0.5554, 0.5187, 0.5554, 0.5187, 0.5641, 0.5079, 0.5641, 0.5079, 0.5727, 0.5187, 0.5727, 0.5187, 0.5819, 0.5079, 0.5819, 0.5079, 0.5915, 0.5187, 0.5915, 0.5187, 0.6011, 0.5079, 0.6011, 0.5079, 0.6104, 0.5187, 0.6104, 0.5187, 0.6211, 0.5079, 0.6211, 0.5079, 0.6303, 0.5187, 0.6303, 0.5187, 0.6385, 0.5079, 0.6385, 0.5079, 0.6481, 0.5187, 0.6481, 0.5187, 0.6578, 0.5079, 0.6578, 0.5079, 0.6669, 0.5187, 0.6669, 0.5187, 0.6762, 0.5079, 0.6762, 0.5079, 0.687, 0.5187, 0.687, 0.5187, 0.6963, 0.5079, 0.6963, 0.5079, 0.7063, 0.5187, 0.7063, 0.5187, 0.7157, 0.5079, 0.7157, 0.5079, 0.5227, 0.5079, 0.51, 0.5079, 0.51, 0.5079, 0.5227, 0.5187, 0.5641, 0.5079, 0.5641, 0.5079, 0.5641, 0.5187, 0.5641, 0.5187, 0.687, 0.5187, 0.6963, 0.5187, 0.6963, 0.5187, 0.687, 0.5187, 0.51, 0.5187, 0.5227, 0.5187, 0.5227, 0.5187, 0.51, 0.5079, 0.6011, 0.5079, 0.5915, 0.5079, 0.5915, 0.5079, 0.6011, 0.5187, 0.6963, 0.5079, 0.6963, 0.5079, 0.6963, 0.5187, 0.6963, 0.5079, 0.6481, 0.5187, 0.6481, 0.5187, 0.6481, 0.5079, 0.6481, 0.5187, 0.5915, 0.5187, 0.6011, 0.5187, 0.6011, 0.5187, 0.5915, 0.5187, 0.6011, 0.5079, 0.6011, 0.5079, 0.6011, 0.5187, 0.6011, 0.5079, 0.6385, 0.5079, 0.6303, 0.5079, 0.6303, 0.5079, 0.6385, 0.5079, 0.51, 0.5187, 0.51, 0.5187, 0.51, 0.5079, 0.51, 0.5079, 0.5554, 0.5187, 0.5554, 0.5187, 0.5554, 0.5079, 0.5554, 0.5079, 0.687, 0.5187, 0.687, 0.5187, 0.687, 0.5079, 0.687, 0.5187, 0.6303, 0.5187, 0.6385, 0.5187, 0.6385, 0.5187, 0.6303, 0.5079, 0.5449, 0.5079, 0.5337, 0.5079, 0.5337, 0.5079, 0.5449, 0.5187, 0.6385, 0.5079, 0.6385, 0.5079, 0.6385, 0.5187, 0.6385, 0.5079, 0.6762, 0.5079, 0.6669, 0.5079, 0.6669, 0.5079, 0.6762, 0.5187, 0.5337, 0.5187, 0.5449, 0.5187, 0.5449, 0.5187, 0.5337, 0.5079, 0.5915, 0.5187, 0.5915, 0.5187, 0.5915, 0.5079, 0.5915, 0.5079, 0.5337, 0.5187, 0.5337, 0.5187, 0.5337, 0.5079, 0.5337, 0.5187, 0.5227, 0.5079, 0.5227, 0.5079, 0.5227, 0.5187, 0.5227, 0.5187, 0.5449, 0.5079, 0.5449, 0.5079, 0.5449, 0.5187, 0.5449, 0.5079, 0.7278, 0.5187, 0.7278, 0.5187, 0.7278, 0.5079, 0.7278, 0.5187, 0.6669, 0.5187, 0.6762, 0.5187, 0.6762, 0.5187, 0.6669, 0.5079, 0.5819, 0.5079, 0.5727, 0.5079, 0.5727, 0.5079, 0.5819, 0.5187, 0.6762, 0.5079, 0.6762, 0.5079, 0.6762, 0.5187, 0.6762, 0.5187, 0.74, 0.5079, 0.74, 0.5079, 0.74, 0.5187, 0.74, 0.5079, 0.7157, 0.5079, 0.7063, 0.5079, 0.7063, 0.5079, 0.7157, 0.5079, 0.6303, 0.5187, 0.6303, 0.5187, 0.6303, 0.5079, 0.6303, 0.5187, 0.5727, 0.5187, 0.5819, 0.5187, 0.5819, 0.5187, 0.5727, 0.5187, 0.5819, 0.5079, 0.5819, 0.5079, 0.5819, 0.5187, 0.5819, 0.5187, 0.7063, 0.5187, 0.7157, 0.5187, 0.7157, 0.5187, 0.7063, 0.5079, 0.6211, 0.5079, 0.6104, 0.5079, 0.6104, 0.5079, 0.6211, 0.5187, 0.7157, 0.5079, 0.7157, 0.5079, 0.7157, 0.5187, 0.7157, 0.5079, 0.6669, 0.5187, 0.6669, 0.5187, 0.6669, 0.5079, 0.6669, 0.5187, 0.6104, 0.5187, 0.6211, 0.5187, 0.6211, 0.5187, 0.6104, 0.5079, 0.5227, 0.5187, 0.5227, 0.5187, 0.5337, 0.5079, 0.5337, 0.5079, 0.5449, 0.5187, 0.5449, 0.5187, 0.5554, 0.5079, 0.5554, 0.5079, 0.5641, 0.5187, 0.5641, 0.5187, 0.5727, 0.5079, 0.5727, 0.5079, 0.5819, 0.5187, 0.5819, 0.5187, 0.5915, 0.5079, 0.5915, 0.5079, 0.6011, 0.5187, 0.6011, 0.5187, 0.6104, 0.5079, 0.6104, 0.5079, 0.6211, 0.5187, 0.6211, 0.5187, 0.6303, 0.5079, 0.6303, 0.5079, 0.6385, 0.5187, 0.6385, 0.5187, 0.6481, 0.5079, 0.6481, 0.5079, 0.6578, 0.5187, 0.6578, 0.5187, 0.6669, 0.5079, 0.6669, 0.5079, 0.6762, 0.5187, 0.6762, 0.5187, 0.687, 0.5079, 0.687, 0.5079, 0.6963, 0.5187, 0.6963, 0.5187, 0.7063, 0.5079, 0.7063, 0.5079, 0.7157, 0.5187, 0.7157, 0.5187, 0.7278, 0.5079, 0.7278, 0.5079, 0.5641, 0.5187, 0.5641, 0.5187, 0.5641, 0.5079, 0.5641, 0.5079, 0.5337, 0.5079, 0.5227, 0.5079, 0.5227, 0.5079, 0.5337, 0.5079, 0.6963, 0.5187, 0.6963, 0.5187, 0.6963, 0.5079, 0.6963, 0.5187, 0.6385, 0.5187, 0.6481, 0.5187, 0.6481, 0.5187, 0.6385, 0.5079, 0.5554, 0.5079, 0.5449, 0.5079, 0.5449, 0.5079, 0.5554, 0.5187, 0.6481, 0.5079, 0.6481, 0.5079, 0.6481, 0.5187, 0.6481, 0.5079, 0.687, 0.5079, 0.6762, 0.5079, 0.6762, 0.5079, 0.687, 0.5079, 0.6011, 0.5187, 0.6011, 0.5187, 0.6011, 0.5079, 0.6011, 0.5187, 0.5449, 0.5187, 0.5554, 0.5187, 0.5554, 0.5187, 0.5449, 0.5187, 0.5227, 0.5187, 0.5337, 0.5187, 0.5337, 0.5187, 0.5227, 0.5187, 0.5554, 0.5079, 0.5554, 0.5079, 0.5554, 0.5187, 0.5554, 0.5187, 0.6762, 0.5187, 0.687, 0.5187, 0.687, 0.5187, 0.6762, 0.5079, 0.5915, 0.5079, 0.5819, 0.5079, 0.5819, 0.5079, 0.5915, 0.5187, 0.687, 0.5079, 0.687, 0.5079, 0.687, 0.5187, 0.687, 0.5079, 0.7278, 0.5079, 0.7157, 0.5079, 0.7157, 0.5079, 0.7278, 0.5079, 0.6385, 0.5187, 0.6385, 0.5187, 0.6385, 0.5079, 0.6385, 0.5187, 0.5819, 0.5187, 0.5915, 0.5187, 0.5915, 0.5187, 0.5819, 0.5187, 0.5915, 0.5079, 0.5915, 0.5079, 0.5915, 0.5187, 0.5915, 0.5187, 0.5337, 0.5079, 0.5337, 0.5079, 0.5337, 0.5187, 0.5337, 0.5187, 0.7157, 0.5187, 0.7278, 0.5187, 0.7278, 0.5187, 0.7157, 0.5079, 0.5227, 0.5187, 0.5227, 0.5187, 0.5227, 0.5079, 0.5227, 0.5079, 0.6303, 0.5079, 0.6211, 0.5079, 0.6211, 0.5079, 0.6303, 0.5079, 0.5449, 0.5187, 0.5449, 0.5187, 0.5449, 0.5079, 0.5449, 0.5187, 0.7278, 0.5079, 0.7278, 0.5079, 0.7278, 0.5187, 0.7278, 0.5079, 0.6762, 0.5187, 0.6762, 0.5187, 0.6762, 0.5079, 0.6762, 0.5187, 0.6211, 0.5187, 0.6303, 0.5187, 0.6303, 0.5187, 0.6211, 0.5187, 0.6303, 0.5079, 0.6303, 0.5079, 0.6303, 0.5187, 0.6303, 0.5079, 0.6669, 0.5079, 0.6578, 0.5079, 0.6578, 0.5079, 0.6669, 0.5079, 0.5819, 0.5187, 0.5819, 0.5187, 0.5819, 0.5079, 0.5819, 0.5079, 0.7157, 0.5187, 0.7157, 0.5187, 0.7157, 0.5079, 0.7157, 0.5187, 0.6578, 0.5187, 0.6669, 0.5187, 0.6669, 0.5187, 0.6578, 0.5079, 0.5727, 0.5079, 0.5641, 0.5079, 0.5641, 0.5079, 0.5727, 0.5187, 0.6669, 0.5079, 0.6669, 0.5079, 0.6669, 0.5187, 0.6669])
_uv.active_render = True
_uv = me_cube.uv_layers.new(name='UVMap.001')
_uv.uv.foreach_set('vector', [0.375, 0.24, 0.625, 0.24, 0.625, 0.25, 0.375, 0.25, 0.5187, 0.25, 0.625, 0.25, 0.625, 0.5, 0.5187, 0.5, 0.7579, 0.5, 0.6438, 0.5, 0.6438, 0.5, 0.7579, 0.5, 0.375, 0.99, 0.625, 0.99, 0.625, 1.0, 0.375, 1.0, 0.2687, 0.74, 0.375, 0.74, 0.375, 0.75, 0.2687, 0.75, 0.7687, 0.5, 0.875, 0.5, 0.875, 0.75, 0.7687, 0.75, 0.625, 0.5, 0.6438, 0.5, 0.6438, 0.75, 0.625, 0.75, 0.125, 0.74, 0.1438, 0.74, 0.1438, 0.75, 0.125, 0.75, 0.375, 0.5, 0.3938, 0.5, 0.3938, 0.5, 0.375, 0.5, 0.375, 0.25, 0.3938, 0.25, 0.3938, 0.5, 0.375, 0.5, 0.375, 0.74, 0.3938, 0.74, 0.3938, 0.75, 0.375, 0.75, 0.375, 0.99, 0.375, 1.0, 0.375, 1.0, 0.375, 0.99, 0.3938, 0.74, 0.3938, 0.75, 0.3938, 0.75, 0.3938, 0.74, 0.6438, 0.5, 0.625, 0.5, 0.625, 0.5, 0.6438, 0.5, 0.3938, 0.5, 0.3938, 0.51, 0.3938, 0.51, 0.3938, 0.5, 0.375, 0.9773, 0.375, 0.99, 0.375, 0.99, 0.375, 0.9773, 0.375, 0.5, 0.3938, 0.5, 0.3938, 0.51, 0.375, 0.51, 0.125, 0.7273, 0.1438, 0.7273, 0.1438, 0.74, 0.125, 0.74, 0.2687, 0.7273, 0.375, 0.7273, 0.375, 0.74, 0.2687, 0.74, 0.375, 0.9773, 0.625, 0.9773, 0.625, 0.99, 0.375, 0.99, 0.3938, 0.51, 0.3938, 0.5, 0.3938, 0.5, 0.3938, 0.51, 0.375, 0.2273, 0.625, 0.2273, 0.625, 0.24, 0.375, 0.24, 0.5187, 0.5, 0.625, 0.5, 0.625, 0.51, 0.5187, 0.51, 0.5079, 0.51, 0.3938, 0.51, 0.3938, 0.51, 0.5079, 0.51, 0.5187, 0.5, 0.625, 0.5, 0.625, 0.5, 0.5187, 0.5, 0.625, 0.25, 0.625, 0.24, 0.625, 0.24, 0.625, 0.25, 0.375, 0.0, 0.625, 0.0, 0.625, 0.00999, 0.375, 0.00999, 0.375, 0.75, 0.625, 0.75, 0.625, 0.76, 0.375, 0.76, 0.2687, 0.5, 0.375, 0.5, 0.375, 0.51, 0.2687, 0.51, 0.125, 0.5, 0.1438, 0.5, 0.1438, 0.51, 0.125, 0.51, 0.375, 0.75, 0.375, 0.76, 0.375, 0.76, 0.375, 0.75, 0.3938, 0.7278, 0.3938, 0.74, 0.3938, 0.74, 0.3938, 0.7278, 0.375, 0.7278, 0.3938, 0.7278, 0.3938, 0.74, 0.375, 0.74, 0.5187, 0.7278, 0.625, 0.7278, 0.625, 0.74, 0.5187, 0.74, 0.5187, 0.74, 0.625, 0.74, 0.625, 0.75, 0.5187, 0.75, 0.625, 0.00999, 0.625, 0.0, 0.625, 0.0, 0.625, 0.00999, 0.3938, 0.75, 0.3938, 0.74, 0.3938, 0.74, 0.3938, 0.75, 0.5187, 0.74, 0.625, 0.74, 0.625, 0.74, 0.5187, 0.74, 0.3938, 0.74, 0.5079, 0.74, 0.5079, 0.74, 0.3938, 0.74, 0.3938, 0.74, 0.5079, 0.74, 0.5079, 0.75, 0.3938, 0.75, 0.3938, 0.7278, 0.5079, 0.7278, 0.5079, 0.74, 0.3938, 0.74, 0.1438, 0.5, 0.2579, 0.5, 0.2579, 0.51, 0.1438, 0.51, 0.3938, 0.5, 0.5079, 0.5, 0.5079, 0.5, 0.3938, 0.5, 0.5187, 0.51, 0.5079, 0.51, 0.5079, 0.51, 0.5187, 0.51, 0.3938, 0.5, 0.5079, 0.5, 0.5079, 0.51, 0.3938, 0.51, 0.1438, 0.7273, 0.2579, 0.7273, 0.2579, 0.74, 0.1438, 0.74, 0.6438, 0.5, 0.7579, 0.5, 0.7579, 0.75, 0.6438, 0.75, 0.1438, 0.74, 0.2579, 0.74, 0.2579, 0.75, 0.1438, 0.75, 0.7687, 0.5, 0.7579, 0.5, 0.7579, 0.5, 0.7687, 0.5, 0.3938, 0.25, 0.5079, 0.25, 0.5079, 0.5, 0.3938, 0.5, 0.875, 0.5, 0.7687, 0.5, 0.7687, 0.5, 0.875, 0.5, 0.625, 0.51, 0.5187, 0.51, 0.5187, 0.51, 0.625, 0.51, 0.5079, 0.74, 0.5187, 0.74, 0.5187, 0.74, 0.5079, 0.74, 0.5079, 0.74, 0.5187, 0.74, 0.5187, 0.75, 0.5079, 0.75, 0.5187, 0.5554, 0.5187, 0.5641, 0.5187, 0.5641, 0.5187, 0.5554, 0.2579, 0.5, 0.2687, 0.5, 0.2687, 0.51, 0.2579, 0.51, 0.5079, 0.5, 0.5187, 0.5, 0.5187, 0.5, 0.5079, 0.5, 0.5079, 0.5, 0.5187, 0.5, 0.5187, 0.51, 0.5079, 0.51, 0.2579, 0.7273, 0.2687, 0.7273, 0.2687, 0.74, 0.2579, 0.74, 0.7579, 0.5, 0.7687, 0.5, 0.7687, 0.75, 0.7579, 0.75, 0.2579, 0.74, 0.2687, 0.74, 0.2687, 0.75, 0.2579, 0.75, 0.5079, 0.25, 0.5187, 0.25, 0.5187, 0.5, 0.5079, 0.5, 0.2579, 0.7051, 0.2687, 0.7051, 0.2687, 0.7163, 0.2579, 0.7163, 0.5079, 0.6481, 0.5079, 0.6385, 0.5079, 0.6385, 0.5079, 0.6481, 0.1438, 0.7051, 0.2579, 0.7051, 0.2579, 0.7163, 0.1438, 0.7163, 0.3938, 0.5227, 0.5079, 0.5227, 0.5079, 0.5337, 0.3938, 0.5337, 0.5187, 0.5227, 0.625, 0.5227, 0.625, 0.5337, 0.5187, 0.5337, 0.375, 0.5227, 0.3938, 0.5227, 0.3938, 0.5337, 0.375, 0.5337, 0.3938, 0.5227, 0.3938, 0.5337, 0.3938, 0.5337, 0.3938, 0.5227, 0.375, 0.2051, 0.625, 0.2051, 0.625, 0.2163, 0.375, 0.2163, 0.375, 0.9551, 0.625, 0.9551, 0.625, 0.9663, 0.375, 0.9663, 0.2687, 0.7051, 0.375, 0.7051, 0.375, 0.7163, 0.2687, 0.7163, 0.125, 0.7051, 0.1438, 0.7051, 0.1438, 0.7163, 0.125, 0.7163, 0.375, 0.9551, 0.375, 0.9663, 0.375, 0.9663, 0.375, 0.9551, 0.3938, 0.51, 0.3938, 0.5227, 0.3938, 0.5227, 0.3938, 0.51, 0.375, 0.51, 0.3938, 0.51, 0.3938, 0.5227, 0.375, 0.5227, 0.5187, 0.51, 0.625, 0.51, 0.625, 0.5227, 0.5187, 0.5227, 0.3938, 0.51, 0.5079, 0.51, 0.5079, 0.5227, 0.3938, 0.5227, 0.5079, 0.6104, 0.5187, 0.6104, 0.5187, 0.6104, 0.5079, 0.6104, 0.2579, 0.7163, 0.2687, 0.7163, 0.2687, 0.7273, 0.2579, 0.7273, 0.1438, 0.7163, 0.2579, 0.7163, 0.2579, 0.7273, 0.1438, 0.7273, 0.375, 0.2163, 0.625, 0.2163, 0.625, 0.2273, 0.375, 0.2273, 0.375, 0.9663, 0.625, 0.9663, 0.625, 0.9773, 0.375, 0.9773, 0.2687, 0.7163, 0.375, 0.7163, 0.375, 0.7273, 0.2687, 0.7273, 0.125, 0.7163, 0.1438, 0.7163, 0.1438, 0.7273, 0.125, 0.7273, 0.375, 0.9663, 0.375, 0.9773, 0.375, 0.9773, 0.375, 0.9663, 0.375, 0.9446, 0.375, 0.9551, 0.375, 0.9551, 0.375, 0.9446, 0.125, 0.6946, 0.1438, 0.6946, 0.1438, 0.7051, 0.125, 0.7051, 0.2687, 0.6946, 0.375, 0.6946, 0.375, 0.7051, 0.2687, 0.7051, 0.375, 0.9446, 0.625, 0.9446, 0.625, 0.9551, 0.375, 0.9551, 0.375, 0.1946, 0.625, 0.1946, 0.625, 0.2051, 0.375, 0.2051, 0.1438, 0.6946, 0.2579, 0.6946, 0.2579, 0.7051, 0.1438, 0.7051, 0.2579, 0.6946, 0.2687, 0.6946, 0.2687, 0.7051, 0.2579, 0.7051, 0.5079, 0.6963, 0.5079, 0.687, 0.5079, 0.687, 0.5079, 0.6963, 0.3938, 0.5337, 0.5079, 0.5337, 0.5079, 0.5449, 0.3938, 0.5449, 0.5187, 0.5337, 0.625, 0.5337, 0.625, 0.5449, 0.5187, 0.5449, 0.375, 0.5337, 0.3938, 0.5337, 0.3938, 0.5449, 0.375, 0.5449, 0.3938, 0.5337, 0.3938, 0.5449, 0.3938, 0.5449, 0.3938, 0.5337, 0.2579, 0.6859, 0.2687, 0.6859, 0.2687, 0.6946, 0.2579, 0.6946, 0.1438, 0.6859, 0.2579, 0.6859, 0.2579, 0.6946, 0.1438, 0.6946, 0.375, 0.1859, 0.625, 0.1859, 0.625, 0.1946, 0.375, 0.1946, 0.375, 0.9359, 0.625, 0.9359, 0.625, 0.9446, 0.375, 0.9446, 0.2687, 0.6859, 0.375, 0.6859, 0.375, 0.6946, 0.2687, 0.6946, 0.125, 0.6859, 0.1438, 0.6859, 0.1438, 0.6946, 0.125, 0.6946, 0.375, 0.9359, 0.375, 0.9446, 0.375, 0.9446, 0.375, 0.9359, 0.5187, 0.6104, 0.5079, 0.6104, 0.5079, 0.6104, 0.5187, 0.6104, 0.3938, 0.5449, 0.5079, 0.5449, 0.5079, 0.5554, 0.3938, 0.5554, 0.5187, 0.5449, 0.625, 0.5449, 0.625, 0.5554, 0.5187, 0.5554, 0.375, 0.5449, 0.3938, 0.5449, 0.3938, 0.5554, 0.375, 0.5554, 0.3938, 0.5449, 0.3938, 0.5554, 0.3938, 0.5554, 0.3938, 0.5449, 0.375, 0.9273, 0.375, 0.9359, 0.375, 0.9359, 0.375, 0.9273, 0.125, 0.6773, 0.1438, 0.6773, 0.1438, 0.6859, 0.125, 0.6859, 0.2687, 0.6773, 0.375, 0.6773, 0.375, 0.6859, 0.2687, 0.6859, 0.375, 0.9273, 0.625, 0.9273, 0.625, 0.9359, 0.375, 0.9359, 0.375, 0.1773, 0.625, 0.1773, 0.625, 0.1859, 0.375, 0.1859, 0.1438, 0.6773, 0.2579, 0.6773, 0.2579, 0.6859, 0.1438, 0.6859, 0.2579, 0.6773, 0.2687, 0.6773, 0.2687, 0.6859, 0.2579, 0.6859, 0.5187, 0.6578, 0.5079, 0.6578, 0.5079, 0.6578, 0.5187, 0.6578, 0.3938, 0.5554, 0.5079, 0.5554, 0.5079, 0.5641, 0.3938, 0.5641, 0.5187, 0.5554, 0.625, 0.5554, 0.625, 0.5641, 0.5187, 0.5641, 0.375, 0.5554, 0.3938, 0.5554, 0.3938, 0.5641, 0.375, 0.5641, 0.3938, 0.5554, 0.3938, 0.5641, 0.3938, 0.5641, 0.3938, 0.5554, 0.2579, 0.6681, 0.2687, 0.6681, 0.2687, 0.6773, 0.2579, 0.6773, 0.1438, 0.6681, 0.2579, 0.6681, 0.2579, 0.6773, 0.1438, 0.6773, 0.375, 0.1681, 0.625, 0.1681, 0.625, 0.1773, 0.375, 0.1773, 0.375, 0.9181, 0.625, 0.9181, 0.625, 0.9273, 0.375, 0.9273, 0.2687, 0.6681, 0.375, 0.6681, 0.375, 0.6773, 0.2687, 0.6773, 0.125, 0.6681, 0.1438, 0.6681, 0.1438, 0.6773, 0.125, 0.6773, 0.375, 0.9181, 0.375, 0.9273, 0.375, 0.9273, 0.375, 0.9181, 0.5187, 0.6011, 0.5187, 0.6104, 0.5187, 0.6104, 0.5187, 0.6011, 0.3938, 0.5641, 0.5079, 0.5641, 0.5079, 0.5727, 0.3938, 0.5727, 0.5187, 0.5641, 0.625, 0.5641, 0.625, 0.5727, 0.5187, 0.5727, 0.375, 0.5641, 0.3938, 0.5641, 0.3938, 0.5727, 0.375, 0.5727, 0.3938, 0.5641, 0.3938, 0.5727, 0.3938, 0.5727, 0.3938, 0.5641, 0.375, 0.9085, 0.375, 0.9181, 0.375, 0.9181, 0.375, 0.9085, 0.125, 0.6585, 0.1438, 0.6585, 0.1438, 0.6681, 0.125, 0.6681, 0.2687, 0.6585, 0.375, 0.6585, 0.375, 0.6681, 0.2687, 0.6681, 0.375, 0.9085, 0.625, 0.9085, 0.625, 0.9181, 0.375, 0.9181, 0.375, 0.1585, 0.625, 0.1585, 0.625, 0.1681, 0.375, 0.1681, 0.1438, 0.6585, 0.2579, 0.6585, 0.2579, 0.6681, 0.1438, 0.6681, 0.2579, 0.6585, 0.2687, 0.6585, 0.2687, 0.6681, 0.2579, 0.6681, 0.5079, 0.74, 0.5079, 0.7278, 0.5079, 0.7278, 0.5079, 0.74, 0.3938, 0.5727, 0.5079, 0.5727, 0.5079, 0.5819, 0.3938, 0.5819, 0.5187, 0.5727, 0.625, 0.5727, 0.625, 0.5819, 0.5187, 0.5819, 0.375, 0.5727, 0.3938, 0.5727, 0.3938, 0.5819, 0.375, 0.5819, 0.3938, 0.5727, 0.3938, 0.5819, 0.3938, 0.5819, 0.3938, 0.5727, 0.2579, 0.6489, 0.2687, 0.6489, 0.2687, 0.6585, 0.2579, 0.6585, 0.1438, 0.6489, 0.2579, 0.6489, 0.2579, 0.6585, 0.1438, 0.6585, 0.375, 0.1489, 0.625, 0.1489, 0.625, 0.1585, 0.375, 0.1585, 0.375, 0.8989, 0.625, 0.8989, 0.625, 0.9085, 0.375, 0.9085, 0.2687, 0.6489, 0.375, 0.6489, 0.375, 0.6585, 0.2687, 0.6585, 0.125, 0.6489, 0.1438, 0.6489, 0.1438, 0.6585, 0.125, 0.6585, 0.375, 0.8989, 0.375, 0.9085, 0.375, 0.9085, 0.375, 0.8989, 0.5079, 0.6578, 0.5187, 0.6578, 0.5187, 0.6578, 0.5079, 0.6578, 0.3938, 0.5819, 0.5079, 0.5819, 0.5079, 0.5915, 0.3938, 0.5915, 0.5187, 0.5819, 0.625, 0.5819, 0.625, 0.5915, 0.5187, 0.5915, 0.375, 0.5819, 0.3938, 0.5819, 0.3938, 0.5915, 0.375, 0.5915, 0.3938, 0.5819, 0.3938, 0.5915, 0.3938, 0.5915, 0.3938, 0.5819, 0.375, 0.8896, 0.375, 0.8989, 0.375, 0.8989, 0.375, 0.8896, 0.125, 0.6396, 0.1438, 0.6396, 0.1438, 0.6489, 0.125, 0.6489, 0.2687, 0.6396, 0.375, 0.6396, 0.375, 0.6489, 0.2687, 0.6489, 0.375, 0.8896, 0.625, 0.8896, 0.625, 0.8989, 0.375, 0.8989, 0.375, 0.1396, 0.625, 0.1396, 0.625, 0.1489, 0.375, 0.1489, 0.1438, 0.6396, 0.2579, 0.6396, 0.2579, 0.6489, 0.1438, 0.6489, 0.2579, 0.6396, 0.2687, 0.6396, 0.2687, 0.6489, 0.2579, 0.6489, 0.5079, 0.5641, 0.5079, 0.5554, 0.5079, 0.5554, 0.5079, 0.5641, 0.3938, 0.5915, 0.5079, 0.5915, 0.5079, 0.6011, 0.3938, 0.6011, 0.5187, 0.5915, 0.625, 0.5915, 0.625, 0.6011, 0.5187, 0.6011, 0.375, 0.5915, 0.3938, 0.5915, 0.3938, 0.6011, 0.375, 0.6011, 0.3938, 0.5915, 0.3938, 0.6011, 0.3938, 0.6011, 0.3938, 0.5915, 0.2579, 0.6289, 0.2687, 0.6289, 0.2687, 0.6396, 0.2579, 0.6396, 0.1438, 0.6289, 0.2579, 0.6289, 0.2579, 0.6396, 0.1438, 0.6396, 0.375, 0.1289, 0.625, 0.1289, 0.625, 0.1396, 0.375, 0.1396, 0.375, 0.8789, 0.625, 0.8789, 0.625, 0.8896, 0.375, 0.8896, 0.2687, 0.6289, 0.375, 0.6289, 0.375, 0.6396, 0.2687, 0.6396, 0.125, 0.6289, 0.1438, 0.6289, 0.1438, 0.6396, 0.125, 0.6396, 0.375, 0.8789, 0.375, 0.8896, 0.375, 0.8896, 0.375, 0.8789, 0.5187, 0.7063, 0.5079, 0.7063, 0.5079, 0.7063, 0.5187, 0.7063, 0.3938, 0.6011, 0.5079, 0.6011, 0.5079, 0.6104, 0.3938, 0.6104, 0.5187, 0.6011, 0.625, 0.6011, 0.625, 0.6104, 0.5187, 0.6104, 0.375, 0.6011, 0.3938, 0.6011, 0.3938, 0.6104, 0.375, 0.6104, 0.3938, 0.6011, 0.3938, 0.6104, 0.3938, 0.6104, 0.3938, 0.6011, 0.375, 0.8697, 0.375, 0.8789, 0.375, 0.8789, 0.375, 0.8697, 0.125, 0.6197, 0.1438, 0.6197, 0.1438, 0.6289, 0.125, 0.6289, 0.2687, 0.6197, 0.375, 0.6197, 0.375, 0.6289, 0.2687, 0.6289, 0.375, 0.8697, 0.625, 0.8697, 0.625, 0.8789, 0.375, 0.8789, 0.375, 0.1197, 0.625, 0.1197, 0.625, 0.1289, 0.375, 0.1289, 0.1438, 0.6197, 0.2579, 0.6197, 0.2579, 0.6289, 0.1438, 0.6289, 0.2579, 0.6197, 0.2687, 0.6197, 0.2687, 0.6289, 0.2579, 0.6289, 0.5187, 0.6481, 0.5187, 0.6578, 0.5187, 0.6578, 0.5187, 0.6481, 0.3938, 0.6104, 0.5079, 0.6104, 0.5079, 0.6211, 0.3938, 0.6211, 0.5187, 0.6104, 0.625, 0.6104, 0.625, 0.6211, 0.5187, 0.6211, 0.375, 0.6104, 0.3938, 0.6104, 0.3938, 0.6211, 0.375, 0.6211, 0.3938, 0.6104, 0.3938, 0.6211, 0.3938, 0.6211, 0.3938, 0.6104, 0.2579, 0.6115, 0.2687, 0.6115, 0.2687, 0.6197, 0.2579, 0.6197, 0.1438, 0.6115, 0.2579, 0.6115, 0.2579, 0.6197, 0.1438, 0.6197, 0.375, 0.1115, 0.625, 0.1115, 0.625, 0.1197, 0.375, 0.1197, 0.375, 0.8615, 0.625, 0.8615, 0.625, 0.8697, 0.375, 0.8697, 0.2687, 0.6115, 0.375, 0.6115, 0.375, 0.6197, 0.2687, 0.6197, 0.125, 0.6115, 0.1438, 0.6115, 0.1438, 0.6197, 0.125, 0.6197, 0.375, 0.8615, 0.375, 0.8697, 0.375, 0.8697, 0.375, 0.8615, 0.5079, 0.6104, 0.5079, 0.6011, 0.5079, 0.6011, 0.5079, 0.6104, 0.3938, 0.6211, 0.5079, 0.6211, 0.5079, 0.6303, 0.3938, 0.6303, 0.5187, 0.6211, 0.625, 0.6211, 0.625, 0.6303, 0.5187, 0.6303, 0.375, 0.6211, 0.3938, 0.6211, 0.3938, 0.6303, 0.375, 0.6303, 0.3938, 0.6211, 0.3938, 0.6303, 0.3938, 0.6303, 0.3938, 0.6211, 0.375, 0.8519, 0.375, 0.8615, 0.375, 0.8615, 0.375, 0.8519, 0.125, 0.6019, 0.1438, 0.6019, 0.1438, 0.6115, 0.125, 0.6115, 0.2687, 0.6019, 0.375, 0.6019, 0.375, 0.6115, 0.2687, 0.6115, 0.375, 0.8519, 0.625, 0.8519, 0.625, 0.8615, 0.375, 0.8615, 0.375, 0.1019, 0.625, 0.1019, 0.625, 0.1115, 0.375, 0.1115, 0.1438, 0.6019, 0.2579, 0.6019, 0.2579, 0.6115, 0.1438, 0.6115, 0.2579, 0.6019, 0.2687, 0.6019, 0.2687, 0.6115, 0.2579, 0.6115, 0.5079, 0.7063, 0.5187, 0.7063, 0.5187, 0.7063, 0.5079, 0.7063, 0.3938, 0.6303, 0.5079, 0.6303, 0.5079, 0.6385, 0.3938, 0.6385, 0.5187, 0.6303, 0.625, 0.6303, 0.625, 0.6385, 0.5187, 0.6385, 0.375, 0.6303, 0.3938, 0.6303, 0.3938, 0.6385, 0.375, 0.6385, 0.3938, 0.6303, 0.3938, 0.6385, 0.3938, 0.6385, 0.3938, 0.6303, 0.2579, 0.5922, 0.2687, 0.5922, 0.2687, 0.6019, 0.2579, 0.6019, 0.1438, 0.5922, 0.2579, 0.5922, 0.2579, 0.6019, 0.1438, 0.6019, 0.375, 0.0922, 0.625, 0.0922, 0.625, 0.1019, 0.375, 0.1019, 0.375, 0.8422, 0.625, 0.8422, 0.625, 0.8519, 0.375, 0.8519, 0.2687, 0.5922, 0.375, 0.5922, 0.375, 0.6019, 0.2687, 0.6019, 0.125, 0.5922, 0.1438, 0.5922, 0.1438, 0.6019, 0.125, 0.6019, 0.375, 0.8422, 0.375, 0.8519, 0.375, 0.8519, 0.375, 0.8422, 0.5187, 0.6963, 0.5187, 0.7063, 0.5187, 0.7063, 0.5187, 0.6963, 0.3938, 0.6385, 0.5079, 0.6385, 0.5079, 0.6481, 0.3938, 0.6481, 0.5187, 0.6385, 0.625, 0.6385, 0.625, 0.6481, 0.5187, 0.6481, 0.375, 0.6385, 0.3938, 0.6385, 0.3938, 0.6481, 0.375, 0.6481, 0.3938, 0.6385, 0.3938, 0.6481, 0.3938, 0.6481, 0.3938, 0.6385, 0.375, 0.8331, 0.375, 0.8422, 0.375, 0.8422, 0.375, 0.8331, 0.125, 0.5831, 0.1438, 0.5831, 0.1438, 0.5922, 0.125, 0.5922, 0.2687, 0.5831, 0.375, 0.5831, 0.375, 0.5922, 0.2687, 0.5922, 0.375, 0.8331, 0.625, 0.8331, 0.625, 0.8422, 0.375, 0.8422, 0.375, 0.08305, 0.625, 0.08305, 0.625, 0.0922, 0.375, 0.0922, 0.1438, 0.5831, 0.2579, 0.5831, 0.2579, 0.5922, 0.1438, 0.5922, 0.2579, 0.5831, 0.2687, 0.5831, 0.2687, 0.5922, 0.2579, 0.5922, 0.5187, 0.7278, 0.5187, 0.74, 0.5187, 0.74, 0.5187, 0.7278, 0.3938, 0.6481, 0.5079, 0.6481, 0.5079, 0.6578, 0.3938, 0.6578, 0.5187, 0.6481, 0.625, 0.6481, 0.625, 0.6578, 0.5187, 0.6578, 0.375, 0.6481, 0.3938, 0.6481, 0.3938, 0.6578, 0.375, 0.6578, 0.3938, 0.6481, 0.3938, 0.6578, 0.3938, 0.6578, 0.3938, 0.6481, 0.2579, 0.5738, 0.2687, 0.5738, 0.2687, 0.5831, 0.2579, 0.5831, 0.1438, 0.5738, 0.2579, 0.5738, 0.2579, 0.5831, 0.1438, 0.5831, 0.375, 0.0738, 0.625, 0.0738, 0.625, 0.08305, 0.375, 0.08305, 0.375, 0.8238, 0.625, 0.8238, 0.625, 0.8331, 0.375, 0.8331, 0.2687, 0.5738, 0.375, 0.5738, 0.375, 0.5831, 0.2687, 0.5831, 0.125, 0.5738, 0.1438, 0.5738, 0.1438, 0.5831, 0.125, 0.5831, 0.375, 0.8238, 0.375, 0.8331, 0.375, 0.8331, 0.375, 0.8238, 0.5187, 0.5727, 0.5079, 0.5727, 0.5079, 0.5727, 0.5187, 0.5727, 0.3938, 0.6578, 0.5079, 0.6578, 0.5079, 0.6669, 0.3938, 0.6669, 0.5187, 0.6578, 0.625, 0.6578, 0.625, 0.6669, 0.5187, 0.6669, 0.375, 0.6578, 0.3938, 0.6578, 0.3938, 0.6669, 0.375, 0.6669, 0.3938, 0.6578, 0.3938, 0.6669, 0.3938, 0.6669, 0.3938, 0.6578, 0.375, 0.813, 0.375, 0.8238, 0.375, 0.8238, 0.375, 0.813, 0.125, 0.563, 0.1438, 0.563, 0.1438, 0.5738, 0.125, 0.5738, 0.2687, 0.563, 0.375, 0.563, 0.375, 0.5738, 0.2687, 0.5738, 0.375, 0.813, 0.625, 0.813, 0.625, 0.8238, 0.375, 0.8238, 0.375, 0.063, 0.625, 0.063, 0.625, 0.0738, 0.375, 0.0738, 0.1438, 0.563, 0.2579, 0.563, 0.2579, 0.5738, 0.1438, 0.5738, 0.2579, 0.563, 0.2687, 0.563, 0.2687, 0.5738, 0.2579, 0.5738, 0.5079, 0.5727, 0.5187, 0.5727, 0.5187, 0.5727, 0.5079, 0.5727, 0.3938, 0.6669, 0.5079, 0.6669, 0.5079, 0.6762, 0.3938, 0.6762, 0.5187, 0.6669, 0.625, 0.6669, 0.625, 0.6762, 0.5187, 0.6762, 0.375, 0.6669, 0.3938, 0.6669, 0.3938, 0.6762, 0.375, 0.6762, 0.3938, 0.6669, 0.3938, 0.6762, 0.3938, 0.6762, 0.3938, 0.6669, 0.2579, 0.5537, 0.2687, 0.5537, 0.2687, 0.563, 0.2579, 0.563, 0.1438, 0.5537, 0.2579, 0.5537, 0.2579, 0.563, 0.1438, 0.563, 0.375, 0.05367, 0.625, 0.05367, 0.625, 0.063, 0.375, 0.063, 0.375, 0.8037, 0.625, 0.8037, 0.625, 0.813, 0.375, 0.813, 0.2687, 0.5537, 0.375, 0.5537, 0.375, 0.563, 0.2687, 0.563, 0.125, 0.5537, 0.1438, 0.5537, 0.1438, 0.563, 0.125, 0.563, 0.375, 0.8037, 0.375, 0.813, 0.375, 0.813, 0.375, 0.8037, 0.5187, 0.5641, 0.5187, 0.5727, 0.5187, 0.5727, 0.5187, 0.5641, 0.3938, 0.6762, 0.5079, 0.6762, 0.5079, 0.687, 0.3938, 0.687, 0.5187, 0.6762, 0.625, 0.6762, 0.625, 0.687, 0.5187, 0.687, 0.375, 0.6762, 0.3938, 0.6762, 0.3938, 0.687, 0.375, 0.687, 0.3938, 0.6762, 0.3938, 0.687, 0.3938, 0.687, 0.3938, 0.6762, 0.375, 0.7937, 0.375, 0.8037, 0.375, 0.8037, 0.375, 0.7937, 0.125, 0.5437, 0.1438, 0.5437, 0.1438, 0.5537, 0.125, 0.5537, 0.2687, 0.5437, 0.375, 0.5437, 0.375, 0.5537, 0.2687, 0.5537, 0.375, 0.7937, 0.625, 0.7937, 0.625, 0.8037, 0.375, 0.8037, 0.375, 0.04375, 0.625, 0.04375, 0.625, 0.05367, 0.375, 0.05367, 0.1438, 0.5437, 0.2579, 0.5437, 0.2579, 0.5537, 0.1438, 0.5537, 0.2579, 0.5437, 0.2687, 0.5437, 0.2687, 0.5537, 0.2579, 0.5537, 0.5079, 0.6578, 0.5079, 0.6481, 0.5079, 0.6481, 0.5079, 0.6578, 0.3938, 0.687, 0.5079, 0.687, 0.5079, 0.6963, 0.3938, 0.6963, 0.5187, 0.687, 0.625, 0.687, 0.625, 0.6963, 0.5187, 0.6963, 0.375, 0.687, 0.3938, 0.687, 0.3938, 0.6963, 0.375, 0.6963, 0.3938, 0.687, 0.3938, 0.6963, 0.3938, 0.6963, 0.3938, 0.687, 0.2579, 0.5343, 0.2687, 0.5343, 0.2687, 0.5437, 0.2579, 0.5437, 0.1438, 0.5343, 0.2579, 0.5343, 0.2579, 0.5437, 0.1438, 0.5437, 0.375, 0.03431, 0.625, 0.03431, 0.625, 0.04375, 0.375, 0.04375, 0.375, 0.7843, 0.625, 0.7843, 0.625, 0.7937, 0.375, 0.7937, 0.2687, 0.5343, 0.375, 0.5343, 0.375, 0.5437, 0.2687, 0.5437, 0.125, 0.5343, 0.1438, 0.5343, 0.1438, 0.5437, 0.125, 0.5437, 0.375, 0.7843, 0.375, 0.7937, 0.375, 0.7937, 0.375, 0.7843, 0.5079, 0.6211, 0.5187, 0.6211, 0.5187, 0.6211, 0.5079, 0.6211, 0.3938, 0.6963, 0.5079, 0.6963, 0.5079, 0.7063, 0.3938, 0.7063, 0.5187, 0.6963, 0.625, 0.6963, 0.625, 0.7063, 0.5187, 0.7063, 0.375, 0.6963, 0.3938, 0.6963, 0.3938, 0.7063, 0.375, 0.7063, 0.3938, 0.6963, 0.3938, 0.7063, 0.3938, 0.7063, 0.3938, 0.6963, 0.375, 0.7722, 0.375, 0.7843, 0.375, 0.7843, 0.375, 0.7722, 0.125, 0.5222, 0.1438, 0.5222, 0.1438, 0.5343, 0.125, 0.5343, 0.2687, 0.5222, 0.375, 0.5222, 0.375, 0.5343, 0.2687, 0.5343, 0.375, 0.7722, 0.625, 0.7722, 0.625, 0.7843, 0.375, 0.7843, 0.375, 0.02215, 0.625, 0.02215, 0.625, 0.03431, 0.375, 0.03431, 0.1438, 0.5222, 0.2579, 0.5222, 0.2579, 0.5343, 0.1438, 0.5343, 0.2579, 0.5222, 0.2687, 0.5222, 0.2687, 0.5343, 0.2579, 0.5343, 0.5187, 0.6211, 0.5079, 0.6211, 0.5079, 0.6211, 0.5187, 0.6211, 0.3938, 0.7063, 0.5079, 0.7063, 0.5079, 0.7157, 0.3938, 0.7157, 0.5187, 0.7063, 0.625, 0.7063, 0.625, 0.7157, 0.5187, 0.7157, 0.375, 0.7063, 0.3938, 0.7063, 0.3938, 0.7157, 0.375, 0.7157, 0.3938, 0.7063, 0.3938, 0.7157, 0.3938, 0.7157, 0.3938, 0.7063, 0.2579, 0.51, 0.2687, 0.51, 0.2687, 0.5222, 0.2579, 0.5222, 0.1438, 0.51, 0.2579, 0.51, 0.2579, 0.5222, 0.1438, 0.5222, 0.375, 0.00999, 0.625, 0.00999, 0.625, 0.02215, 0.375, 0.02215, 0.375, 0.76, 0.625, 0.76, 0.625, 0.7722, 0.375, 0.7722, 0.2687, 0.51, 0.375, 0.51, 0.375, 0.5222, 0.2687, 0.5222, 0.125, 0.51, 0.1438, 0.51, 0.1438, 0.5222, 0.125, 0.5222, 0.375, 0.76, 0.375, 0.7722, 0.375, 0.7722, 0.375, 0.76, 0.5079, 0.7063, 0.5079, 0.6963, 0.5079, 0.6963, 0.5079, 0.7063, 0.3938, 0.7157, 0.5079, 0.7157, 0.5079, 0.7278, 0.3938, 0.7278, 0.5187, 0.7157, 0.625, 0.7157, 0.625, 0.7278, 0.5187, 0.7278, 0.375, 0.7157, 0.3938, 0.7157, 0.3938, 0.7278, 0.375, 0.7278, 0.3938, 0.7157, 0.3938, 0.7278, 0.3938, 0.7278, 0.3938, 0.7157, 0.5079, 0.7278, 0.5187, 0.7278, 0.5187, 0.74, 0.5079, 0.74, 0.5079, 0.51, 0.5187, 0.51, 0.5187, 0.5227, 0.5079, 0.5227, 0.5079, 0.5337, 0.5187, 0.5337, 0.5187, 0.5449, 0.5079, 0.5449, 0.5079, 0.5554, 0.5187, 0.5554, 0.5187, 0.5641, 0.5079, 0.5641, 0.5079, 0.5727, 0.5187, 0.5727, 0.5187, 0.5819, 0.5079, 0.5819, 0.5079, 0.5915, 0.5187, 0.5915, 0.5187, 0.6011, 0.5079, 0.6011, 0.5079, 0.6104, 0.5187, 0.6104, 0.5187, 0.6211, 0.5079, 0.6211, 0.5079, 0.6303, 0.5187, 0.6303, 0.5187, 0.6385, 0.5079, 0.6385, 0.5079, 0.6481, 0.5187, 0.6481, 0.5187, 0.6578, 0.5079, 0.6578, 0.5079, 0.6669, 0.5187, 0.6669, 0.5187, 0.6762, 0.5079, 0.6762, 0.5079, 0.687, 0.5187, 0.687, 0.5187, 0.6963, 0.5079, 0.6963, 0.5079, 0.7063, 0.5187, 0.7063, 0.5187, 0.7157, 0.5079, 0.7157, 0.5079, 0.5227, 0.5079, 0.51, 0.5079, 0.51, 0.5079, 0.5227, 0.5187, 0.5641, 0.5079, 0.5641, 0.5079, 0.5641, 0.5187, 0.5641, 0.5187, 0.687, 0.5187, 0.6963, 0.5187, 0.6963, 0.5187, 0.687, 0.5187, 0.51, 0.5187, 0.5227, 0.5187, 0.5227, 0.5187, 0.51, 0.5079, 0.6011, 0.5079, 0.5915, 0.5079, 0.5915, 0.5079, 0.6011, 0.5187, 0.6963, 0.5079, 0.6963, 0.5079, 0.6963, 0.5187, 0.6963, 0.5079, 0.6481, 0.5187, 0.6481, 0.5187, 0.6481, 0.5079, 0.6481, 0.5187, 0.5915, 0.5187, 0.6011, 0.5187, 0.6011, 0.5187, 0.5915, 0.5187, 0.6011, 0.5079, 0.6011, 0.5079, 0.6011, 0.5187, 0.6011, 0.5079, 0.6385, 0.5079, 0.6303, 0.5079, 0.6303, 0.5079, 0.6385, 0.5079, 0.51, 0.5187, 0.51, 0.5187, 0.51, 0.5079, 0.51, 0.5079, 0.5554, 0.5187, 0.5554, 0.5187, 0.5554, 0.5079, 0.5554, 0.5079, 0.687, 0.5187, 0.687, 0.5187, 0.687, 0.5079, 0.687, 0.5187, 0.6303, 0.5187, 0.6385, 0.5187, 0.6385, 0.5187, 0.6303, 0.5079, 0.5449, 0.5079, 0.5337, 0.5079, 0.5337, 0.5079, 0.5449, 0.5187, 0.6385, 0.5079, 0.6385, 0.5079, 0.6385, 0.5187, 0.6385, 0.5079, 0.6762, 0.5079, 0.6669, 0.5079, 0.6669, 0.5079, 0.6762, 0.5187, 0.5337, 0.5187, 0.5449, 0.5187, 0.5449, 0.5187, 0.5337, 0.5079, 0.5915, 0.5187, 0.5915, 0.5187, 0.5915, 0.5079, 0.5915, 0.5079, 0.5337, 0.5187, 0.5337, 0.5187, 0.5337, 0.5079, 0.5337, 0.5187, 0.5227, 0.5079, 0.5227, 0.5079, 0.5227, 0.5187, 0.5227, 0.5187, 0.5449, 0.5079, 0.5449, 0.5079, 0.5449, 0.5187, 0.5449, 0.5079, 0.7278, 0.5187, 0.7278, 0.5187, 0.7278, 0.5079, 0.7278, 0.5187, 0.6669, 0.5187, 0.6762, 0.5187, 0.6762, 0.5187, 0.6669, 0.5079, 0.5819, 0.5079, 0.5727, 0.5079, 0.5727, 0.5079, 0.5819, 0.5187, 0.6762, 0.5079, 0.6762, 0.5079, 0.6762, 0.5187, 0.6762, 0.5187, 0.74, 0.5079, 0.74, 0.5079, 0.74, 0.5187, 0.74, 0.5079, 0.7157, 0.5079, 0.7063, 0.5079, 0.7063, 0.5079, 0.7157, 0.5079, 0.6303, 0.5187, 0.6303, 0.5187, 0.6303, 0.5079, 0.6303, 0.5187, 0.5727, 0.5187, 0.5819, 0.5187, 0.5819, 0.5187, 0.5727, 0.5187, 0.5819, 0.5079, 0.5819, 0.5079, 0.5819, 0.5187, 0.5819, 0.5187, 0.7063, 0.5187, 0.7157, 0.5187, 0.7157, 0.5187, 0.7063, 0.5079, 0.6211, 0.5079, 0.6104, 0.5079, 0.6104, 0.5079, 0.6211, 0.5187, 0.7157, 0.5079, 0.7157, 0.5079, 0.7157, 0.5187, 0.7157, 0.5079, 0.6669, 0.5187, 0.6669, 0.5187, 0.6669, 0.5079, 0.6669, 0.5187, 0.6104, 0.5187, 0.6211, 0.5187, 0.6211, 0.5187, 0.6104, 0.5079, 0.5227, 0.5187, 0.5227, 0.5187, 0.5337, 0.5079, 0.5337, 0.5079, 0.5449, 0.5187, 0.5449, 0.5187, 0.5554, 0.5079, 0.5554, 0.5079, 0.5641, 0.5187, 0.5641, 0.5187, 0.5727, 0.5079, 0.5727, 0.5079, 0.5819, 0.5187, 0.5819, 0.5187, 0.5915, 0.5079, 0.5915, 0.5079, 0.6011, 0.5187, 0.6011, 0.5187, 0.6104, 0.5079, 0.6104, 0.5079, 0.6211, 0.5187, 0.6211, 0.5187, 0.6303, 0.5079, 0.6303, 0.5079, 0.6385, 0.5187, 0.6385, 0.5187, 0.6481, 0.5079, 0.6481, 0.5079, 0.6578, 0.5187, 0.6578, 0.5187, 0.6669, 0.5079, 0.6669, 0.5079, 0.6762, 0.5187, 0.6762, 0.5187, 0.687, 0.5079, 0.687, 0.5079, 0.6963, 0.5187, 0.6963, 0.5187, 0.7063, 0.5079, 0.7063, 0.5079, 0.7157, 0.5187, 0.7157, 0.5187, 0.7278, 0.5079, 0.7278, 0.5079, 0.5641, 0.5187, 0.5641, 0.5187, 0.5641, 0.5079, 0.5641, 0.5079, 0.5337, 0.5079, 0.5227, 0.5079, 0.5227, 0.5079, 0.5337, 0.5079, 0.6963, 0.5187, 0.6963, 0.5187, 0.6963, 0.5079, 0.6963, 0.5187, 0.6385, 0.5187, 0.6481, 0.5187, 0.6481, 0.5187, 0.6385, 0.5079, 0.5554, 0.5079, 0.5449, 0.5079, 0.5449, 0.5079, 0.5554, 0.5187, 0.6481, 0.5079, 0.6481, 0.5079, 0.6481, 0.5187, 0.6481, 0.5079, 0.687, 0.5079, 0.6762, 0.5079, 0.6762, 0.5079, 0.687, 0.5079, 0.6011, 0.5187, 0.6011, 0.5187, 0.6011, 0.5079, 0.6011, 0.5187, 0.5449, 0.5187, 0.5554, 0.5187, 0.5554, 0.5187, 0.5449, 0.5187, 0.5227, 0.5187, 0.5337, 0.5187, 0.5337, 0.5187, 0.5227, 0.5187, 0.5554, 0.5079, 0.5554, 0.5079, 0.5554, 0.5187, 0.5554, 0.5187, 0.6762, 0.5187, 0.687, 0.5187, 0.687, 0.5187, 0.6762, 0.5079, 0.5915, 0.5079, 0.5819, 0.5079, 0.5819, 0.5079, 0.5915, 0.5187, 0.687, 0.5079, 0.687, 0.5079, 0.687, 0.5187, 0.687, 0.5079, 0.7278, 0.5079, 0.7157, 0.5079, 0.7157, 0.5079, 0.7278, 0.5079, 0.6385, 0.5187, 0.6385, 0.5187, 0.6385, 0.5079, 0.6385, 0.5187, 0.5819, 0.5187, 0.5915, 0.5187, 0.5915, 0.5187, 0.5819, 0.5187, 0.5915, 0.5079, 0.5915, 0.5079, 0.5915, 0.5187, 0.5915, 0.5187, 0.5337, 0.5079, 0.5337, 0.5079, 0.5337, 0.5187, 0.5337, 0.5187, 0.7157, 0.5187, 0.7278, 0.5187, 0.7278, 0.5187, 0.7157, 0.5079, 0.5227, 0.5187, 0.5227, 0.5187, 0.5227, 0.5079, 0.5227, 0.5079, 0.6303, 0.5079, 0.6211, 0.5079, 0.6211, 0.5079, 0.6303, 0.5079, 0.5449, 0.5187, 0.5449, 0.5187, 0.5449, 0.5079, 0.5449, 0.5187, 0.7278, 0.5079, 0.7278, 0.5079, 0.7278, 0.5187, 0.7278, 0.5079, 0.6762, 0.5187, 0.6762, 0.5187, 0.6762, 0.5079, 0.6762, 0.5187, 0.6211, 0.5187, 0.6303, 0.5187, 0.6303, 0.5187, 0.6211, 0.5187, 0.6303, 0.5079, 0.6303, 0.5079, 0.6303, 0.5187, 0.6303, 0.5079, 0.6669, 0.5079, 0.6578, 0.5079, 0.6578, 0.5079, 0.6669, 0.5079, 0.5819, 0.5187, 0.5819, 0.5187, 0.5819, 0.5079, 0.5819, 0.5079, 0.7157, 0.5187, 0.7157, 0.5187, 0.7157, 0.5079, 0.7157, 0.5187, 0.6578, 0.5187, 0.6669, 0.5187, 0.6669, 0.5187, 0.6578, 0.5079, 0.5727, 0.5079, 0.5641, 0.5079, 0.5641, 0.5079, 0.5727, 0.5187, 0.6669, 0.5079, 0.6669, 0.5079, 0.6669, 0.5187, 0.6669])
me_cube.materials.append(mat_material)
me_cube.use_remesh_preserve_volume = False
me_cube.use_remesh_preserve_attributes = False
me_cube.use_mirror_vertex_groups = False
me_cube.update()

# ---- objects
ob_cube = bpy.data.objects.new('Cube', me_cube)

# ---- transforms, parenting, visibility, modifiers, constraints
ob_cube.location = (0.0, 0.0, 1.304)
ob_cube.scale = (-0.08, 1.92, 1.29)
ob_cube.lock_rotations_4d = False
ob_cube.empty_display_type = 'ARROWS'
ob_cube.lineart.crease_threshold = 0.0

# ---- collection membership
col_collection.objects.link(ob_cube)

# ---- scene / render settings (as saved in the file)
scene.frame_start = 1; scene.frame_end = 250; scene.frame_set(1)
scene.render.engine = 'BLENDER_EEVEE_NEXT'
scene.cycles.use_denoising = False
scene.cycles.samples = 128
scene.cycles.sampling_pattern = 'TABULATED_SOBOL'
scene.cycles.use_adaptive_sampling = False
scene.cycles.use_light_tree = False
scene.view_settings.view_transform = 'Filmic'
bpy.context.view_layer.update()

# ---- added for rendering (the .blend has no active camera and no usable light): camera, sun
cam_auto = bpy.data.cameras.new('AutoCamera')
cam_auto.lens = 50.0
cam_auto.sensor_width = 36.0
cam_auto.clip_end = 1000.0
ob_auto_camera = bpy.data.objects.new('AutoCamera', cam_auto)
scene.collection.objects.link(ob_auto_camera)
ob_auto_camera.location = (5.15161, -5.39177, 4.89882)
ob_auto_camera.rotation_euler = (1.09748, -7.21219e-08, 0.694738)
scene.camera = ob_auto_camera
light_auto_sun = bpy.data.lights.new('AutoSun', 'SUN')
light_auto_sun.energy = 3.0
light_auto_sun.angle = 0.0523599
ob_auto_sun = bpy.data.objects.new('AutoSun', light_auto_sun)
scene.collection.objects.link(ob_auto_sun)
ob_auto_sun.rotation_euler = (0.872665, 0.174533, 0.523599)
bpy.context.view_layer.update()
